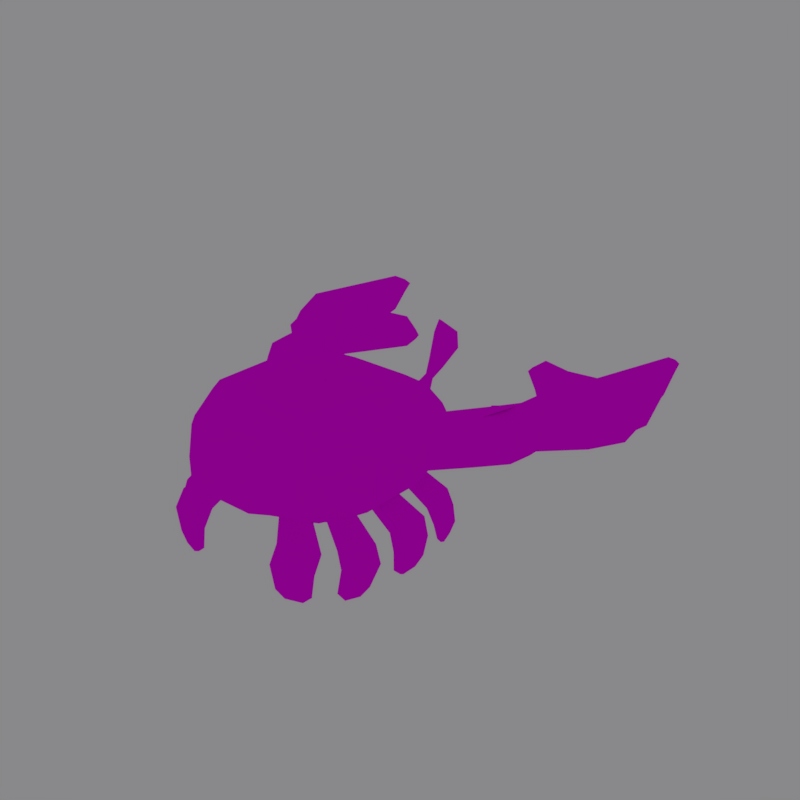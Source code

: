 # Source: crab_model2.blend  (saved by Blender 2.79.0; exported with 4.5.12 LTS)
import bpy
from mathutils import Matrix  # noqa: F401  (used for matrix-valued properties, if any)

bpy.ops.wm.read_factory_settings(use_empty=True)
scene = bpy.context.scene
scene.name = 'Scene'

# ---- collections
col_collection_1 = bpy.data.collections.new('Collection 1'); scene.collection.children.link(col_collection_1)

# ---- images (referenced by path relative to the original .blend; pixels are not part of the script)
import os
ASSET_DIR = os.environ.get("B2B_ASSET_DIR", "")  # directory of the original .blend (textures are referenced by path, not embedded)
HERE = os.path.dirname(os.path.abspath(__file__))  # packed textures are extracted next to this script under _unpacked/

def load_image(name, relpath, width, height, colorspace="sRGB"):
    """Load a texture the original file referenced (path relative to the .blend, or extracted next to this script)."""
    p = next((c for c in (os.path.join(HERE, relpath), os.path.join(ASSET_DIR, relpath)) if relpath and os.path.exists(c)), "")
    if p:
        img = bpy.data.images.load(p, check_existing=True)
        img.name = name
    else:  # same state as the original file: an image datablock whose file is absent (Cycles renders it pink)
        img = bpy.data.images.new(name, width, height)
        img.source = "FILE"
        img.filepath = "//" + (relpath or name)
    img.colorspace_settings.name = colorspace
    return img
img_cr = load_image('CR', '', 2048, 2048, 'sRGB')
img_s = load_image('S', 'S.png', 1024, 1024, 'sRGB')

# ---- materials (node trees are filled in below, after node groups)
mat_material = bpy.data.materials.new('Material')
mat_material.alpha_threshold = 0.0
mat_material.diffuse_color = (0.8, 0.1838, 0.07429, 1.0)
mat_material.roughness = 0.5
mat_material.line_color = (0.0, 0.0, 0.0, 1.0)
mat_material_001 = bpy.data.materials.new('Material.001')
mat_material_001.alpha_threshold = 0.0
mat_material_001.roughness = 0.5
mat_material_002 = bpy.data.materials.new('Material.002')
mat_material_002.alpha_threshold = 0.0
mat_material_002.roughness = 0.5
mat_crab = bpy.data.materials.new('crab')
mat_crab.alpha_threshold = 0.0
mat_crab.roughness = 0.5
mat_material_005 = bpy.data.materials.new('Material.005')
mat_material_005.alpha_threshold = 0.0
mat_material_005.roughness = 0.5

# ---- material node trees
mat_material.use_nodes = True; mat_material.node_tree.nodes.clear()
_N = mat_material.node_tree.nodes; _L = mat_material.node_tree.links
n0 = _N.new('ShaderNodeOutputMaterial'); n0.name = 'Material Output'; n0.location = (300, 300)
n1 = _N.new('ShaderNodeBsdfDiffuse'); n1.name = 'Diffuse BSDF'; n1.location = (10, 300)
n1.inputs[0].default_value = (0.8, 0.1838, 0.07429, 1.0)
_L.new(n1.outputs[0], n0.inputs[0])
n0.is_active_output = True
mat_material_001.use_nodes = True; mat_material_001.node_tree.nodes.clear()
_N = mat_material_001.node_tree.nodes; _L = mat_material_001.node_tree.links
n0 = _N.new('ShaderNodeOutputMaterial'); n0.name = 'Material Output'; n0.location = (300, 300)
n1 = _N.new('ShaderNodeBsdfDiffuse'); n1.name = 'Diffuse BSDF'; n1.location = (10, 300)
n1.inputs[0].default_value = (0.07324, 0.07324, 0.07324, 1.0)
_L.new(n1.outputs[0], n0.inputs[0])
n0.is_active_output = True
mat_material_002.use_nodes = True; mat_material_002.node_tree.nodes.clear()
_N = mat_material_002.node_tree.nodes; _L = mat_material_002.node_tree.links
n0 = _N.new('ShaderNodeOutputMaterial'); n0.name = 'Material Output'; n0.location = (300, 300)
n1 = _N.new('ShaderNodeBsdfDiffuse'); n1.name = 'Diffuse BSDF'; n1.location = (10, 300)
n1.inputs[0].default_value = (0.8, 0.6779, 0.38, 1.0)
_L.new(n1.outputs[0], n0.inputs[0])
n0.is_active_output = True
mat_crab.use_nodes = True; mat_crab.node_tree.nodes.clear()
_N = mat_crab.node_tree.nodes; _L = mat_crab.node_tree.links
n0 = _N.new('ShaderNodeOutputMaterial'); n0.name = 'Material Output'; n0.location = (300, 300)
n1 = _N.new('ShaderNodeTexImage'); n1.name = 'Image Texture'; n1.location = (-2789, 2502)
n1.width = 140
n2 = _N.new('ShaderNodeBsdfDiffuse'); n2.name = 'Diffuse BSDF'; n2.location = (40, 321)
n3 = _N.new('ShaderNodeTexImage'); n3.name = 'Image Texture.001'; n3.location = (-121, 509)
n3.width = 140
n3.image = img_cr
_L.new(n2.outputs[0], n0.inputs[0])
n0.is_active_output = True
mat_material_005.use_nodes = True; mat_material_005.node_tree.nodes.clear()
_N = mat_material_005.node_tree.nodes; _L = mat_material_005.node_tree.links
n0 = _N.new('ShaderNodeOutputMaterial'); n0.name = 'Material Output'; n0.location = (300, 300)
n1 = _N.new('ShaderNodeBsdfDiffuse'); n1.name = 'Diffuse BSDF'; n1.location = (57, 428)
n2 = _N.new('ShaderNodeTexImage'); n2.name = 'Image Texture'; n2.location = (-137, 478)
n2.width = 129
n2.image = img_s
_L.new(n1.outputs[0], n0.inputs[0])
_L.new(n2.outputs[0], n1.inputs[0])
n0.is_active_output = True

# ---- world
world_world = bpy.data.worlds.new('World'); scene.world = world_world
world_world.color = (0.2493, 0.2457, 0.2529)
world_world.use_sun_shadow = False
world_world.sun_shadow_jitter_overblur = 0.0
world_world.cycles.sampling_method = 'MANUAL'

# ---- meshes
me_cube = bpy.data.meshes.new('Cube')
me_cube.from_pydata([(-0.3333, 0.3333, 1.133), (0.3333, 0.3333, 1.094), (-0.3333, -0.3333, 1.152), (0.3333, -0.3333, 1.11), (0.3333, 0.3333, -0.8963), (-0.3333, 0.3333, -0.8546), (0.3333, -0.3333, -0.8792), (-0.3333, -0.3333, -0.8342), (1.12, 1.12, -0.3291), (1.12, 1.12, 0.4153), (1.12, -1.12, -0.2868), (1.12, -1.12, 0.4566), (-1.12, -0.9128, -0.1275), (-1.12, -0.9128, 0.6131), (-1.12, 0.9128, -0.2077), (-1.12, 0.9128, 0.5342), (-1.56, -0.4478, 0.4509), (-1.56, -0.4478, -0.09769), (-1.56, 0.4478, 0.4262), (-1.56, 0.4478, -0.1228), (1.343, 0.4478, 0.4195), (1.343, 0.4478, -0.3265), (1.343, -0.4478, 0.4348), (1.343, -0.4478, -0.3108), (0.4478, 1.343, -0.3054), (0.4478, 1.343, 0.44), (-0.4478, 1.343, -0.2582), (-0.4478, 1.343, 0.4863), (0.4478, -1.343, 0.5027), (0.4478, -1.343, -0.2414), (-0.4478, -1.343, 0.567), (-0.4478, -1.343, -0.176), (0.6509, 0.6412, 1.073), (1.155, 0.8421, 0.7416), (0.8367, 0.8319, 1.0), (1.135, 0.8222, 0.791), (0.6509, -0.6412, 1.101), (1.155, -0.8421, 0.772), (0.8367, -0.8319, 1.034), (1.135, -0.8222, 0.821), (-0.6436, -0.6436, 1.187), (-1.084, -0.8834, 0.7953), (-0.8331, -0.6788, 1.146), (-0.9944, -0.8102, 1.003), (-0.6436, 0.6436, 1.146), (-1.084, 0.8834, 0.7198), (-0.8331, 0.6788, 1.092), (-0.9944, 0.8102, 0.9354), (0.7425, 0.3647, 1.072), (1.225, 0.6305, 0.7434), (0.9843, 0.3867, 1.002), (1.2, 0.6258, 0.7925), (1.225, -0.6305, 0.7656), (0.7425, -0.3647, 1.088), (1.2, -0.6258, 0.8148), (0.9843, -0.3867, 1.017), (-0.7362, -0.3642, 1.182), (-1.517, -0.4333, 0.5867), (-0.9811, -0.3864, 1.143), (-1.187, -0.4117, 1.001), (-1.517, 0.4333, 0.5632), (-0.7362, 0.3642, 1.159), (-1.187, 0.4117, 0.9719), (-0.9811, 0.3864, 1.117), (0.4333, 1.3, 0.6304), (0.3642, 0.7362, 1.083), (0.4117, 1.187, 0.8521), (0.3864, 0.9811, 1.018), (-0.3642, 0.7362, 1.123), (-0.4333, 1.3, 0.6752), (-0.3864, 0.9811, 1.059), (-0.4117, 1.187, 0.8952), (0.3642, -0.7362, 1.118), (0.4333, -1.3, 0.691), (0.3864, -0.9811, 1.064), (0.4117, -1.187, 0.9077), (-0.4333, -1.3, 0.7527), (-0.3642, -0.7362, 1.167), (-0.4117, -1.187, 0.9654), (-0.3864, -0.9811, 1.117), (0.6344, 0.6242, -0.9245), (1.088, 1.088, -0.494), (0.7965, 0.9011, -0.8262), (0.8646, 0.9706, -0.7611), (1.088, -1.088, -0.4521), (0.6344, -0.6242, -0.8955), (0.8646, -0.9706, -0.72), (0.7965, -0.9011, -0.7869), (-1.088, -0.8867, -0.2972), (-0.6267, -0.6267, -0.8081), (-0.8386, -0.9767, -0.5873), (-0.767, -0.8842, -0.6885), (-0.6267, 0.6267, -0.8492), (-1.088, 0.8867, -0.3748), (-0.767, 0.8842, -0.748), (-0.8386, 0.9767, -0.6539), (1.305, 0.4349, -0.4929), (0.721, 0.363, -0.9197), (1.188, 0.4124, -0.716), (0.9741, 0.3861, -0.8725), (0.721, -0.363, -0.9033), (1.305, -0.4349, -0.4773), (0.9741, -0.3861, -0.8566), (1.188, -0.4124, -0.7004), (-1.521, -0.4349, -0.2242), (-0.7143, -0.3625, -0.8065), (-1.11, -0.4718, -0.5877), (-1.004, -0.4587, -0.6783), (-0.7143, 0.3625, -0.8309), (-1.521, 0.4349, -0.2484), (-1.004, 0.4587, -0.711), (-1.11, 0.4718, -0.622), (0.3625, 0.7143, -0.9091), (0.4349, 1.305, -0.472), (0.4707, 1.009, -0.8123), (0.4816, 1.098, -0.747), (-0.4349, 1.305, -0.4256), (-0.3625, 0.7143, -0.8661), (-0.2064, 1.125, -0.7089), (-0.1992, 1.032, -0.7782), (0.4349, -1.305, -0.4092), (0.3625, -0.7143, -0.873), (0.4816, -1.098, -0.6943), (0.4707, -1.009, -0.7635), (-0.3625, -0.7143, -0.8222), (-0.4349, -1.305, -0.3457), (-0.1992, -1.032, -0.7177), (-0.2064, -1.125, -0.6432), (0.9951, -0.9938, -0.6776), (0.829, -0.8239, -0.8399), (0.829, 0.8239, -0.8755), (0.9951, 0.9938, -0.7177), (0.1992, 1.032, -0.8006), (0.2064, 1.125, -0.7318), (0.2064, -1.125, -0.6731), (0.1992, -1.032, -0.7464), (-0.5079, 1.119, -0.6811), (-0.4966, 1.0, -0.7689), (-0.4966, -1.0, -0.7058), (-0.5079, -1.119, -0.6107), (0.3858, 0.9708, -0.8565), (0.4123, 1.187, -0.6965), (0.4123, -1.187, -0.6385), (0.3858, -0.9708, -0.8082), (-0.8913, 0.7977, -0.732), (-0.3858, 0.9708, -0.8126), (-0.4123, 1.187, -0.6514), (-0.9745, 0.881, -0.6459), (-0.9745, -0.881, -0.584), (-0.4123, -1.187, -0.5785), (-0.3858, -0.9708, -0.7529), (-0.8913, -0.7977, -0.6767), (-0.8252, 0.8252, -0.7799), (-0.9941, 0.8623, -0.6064), (-0.9941, -0.8623, -0.5364), (-0.8252, -0.8252, -0.7236), (-1.187, 0.4123, -0.5719), (-0.9708, 0.3858, -0.7531), (-1.187, -0.4123, -0.5414), (-0.9708, -0.3858, -0.7258), (0.9997, -1.347, -1.398), (0.9198, -1.251, -1.492), (0.9198, 1.251, -1.544), (0.9997, 1.347, -1.452), (0.5379, 1.401, -1.53), (0.5507, 1.524, -1.439), (0.5507, -1.524, -1.368), (0.5379, -1.401, -1.464), (-0.2559, 1.562, -1.397), (-0.2475, 1.433, -1.493), (-0.2475, -1.433, -1.408), (-0.2559, -1.562, -1.305), (0.2197, 1.433, -1.518), (0.2281, 1.562, -1.422), (0.2281, -1.562, -1.342), (0.2197, -1.433, -1.443), (-0.9131, 1.227, -1.46), (-0.5961, 1.388, -1.485), (-0.6093, 1.553, -1.363), (-0.997, 1.356, -1.33), (-0.997, -1.356, -1.235), (-0.6093, -1.553, -1.263), (-0.5961, -1.388, -1.395), (-0.9131, -1.227, -1.374), (-1.181, 1.057, -1.429), (-1.278, 1.167, -1.311), (-1.278, -1.167, -1.223), (-1.181, -1.057, -1.351), (-1.437, 0.625, -1.278), (-1.312, 0.6076, -1.401), (-1.437, -0.625, -1.23), (-1.312, -0.6076, -1.354), (1.117, -1.295, -1.916), (1.045, -1.222, -1.987), (1.045, 1.222, -2.036), (1.117, 1.295, -1.966), (0.6984, 1.336, -2.023), (0.71, 1.43, -1.953), (0.71, -1.43, -1.889), (0.6984, -1.336, -1.963), (-0.1945, 1.482, -1.907), (-0.1869, 1.383, -1.981), (-0.1869, -1.383, -1.9), (-0.1945, -1.482, -1.821), (0.2365, 1.383, -2.004), (0.2441, 1.482, -1.93), (0.2441, -1.482, -1.854), (0.2365, -1.383, -1.932), (-0.9634, 1.204, -1.939), (-0.6762, 1.327, -1.961), (-0.6881, 1.453, -1.868), (-1.039, 1.302, -1.839), (-1.039, -1.302, -1.746), (-0.6881, -1.453, -1.772), (-0.6762, -1.327, -1.874), (-0.9634, -1.204, -1.854), (-1.186, 1.021, -1.912), (-1.275, 1.109, -1.82), (-1.275, -1.109, -1.737), (-1.186, -1.021, -1.836), (-1.419, 0.6746, -1.793), (-1.306, 0.6606, -1.888), (-1.419, -0.6746, -1.74), (-1.306, -0.6606, -1.837), (0.8901, 1.178, -1.188), (0.9713, 1.269, -1.102), (0.5021, 1.32, -1.173), (0.5151, 1.436, -1.087), (-0.2419, 1.475, -1.052), (-0.2333, 1.353, -1.143), (0.2417, 1.353, -1.168), (0.2503, 1.475, -1.078), (-0.5861, 1.466, -1.02), (-0.9803, 1.28, -0.9868), (-0.895, 1.159, -1.109), (-0.5727, 1.311, -1.134), (-1.043, 1.046, -1.089), (-1.142, 1.155, -0.9774), (-1.304, 0.6184, -0.946), (-1.177, 0.6012, -1.062), (-1.142, -1.155, -0.8935), (-1.043, -1.045, -1.015), (-1.304, -0.6184, -0.8991), (-1.177, -0.6012, -1.017), (-0.9797, -1.278, -0.8945), (-0.5857, -1.464, -0.9234), (-0.5723, -1.309, -1.048), (-0.8944, -1.157, -1.026), (0.2655, -1.475, -1.004), (0.2569, -1.353, -1.1), (-0.2267, -1.475, -0.9671), (-0.2181, -1.353, -1.065), (0.9723, -1.272, -1.055), (0.891, -1.181, -1.143), (0.5156, -1.439, -1.024), (0.5026, -1.322, -1.115), (0.9915, -1.308, -2.088), (0.9553, -1.271, -2.123), (0.9553, 1.271, -2.176), (0.9915, 1.308, -2.141), (0.7823, 1.329, -2.169), (0.7881, 1.376, -2.134), (0.7881, -1.376, -2.074), (0.7823, -1.329, -2.111), (-0.09804, 1.457, -2.092), (-0.09422, 1.408, -2.129), (-0.09422, -1.408, -2.049), (-0.09804, -1.457, -2.009), (0.1175, 1.408, -2.14), (0.1213, 1.457, -2.104), (0.1213, -1.457, -2.026), (0.1175, -1.408, -2.065), (-0.9158, 1.262, -2.08), (-0.7722, 1.324, -2.091), (-0.7782, 1.387, -2.045), (-0.9538, 1.312, -2.03), (-0.9538, -1.312, -1.939), (-0.7782, -1.387, -1.952), (-0.7722, -1.324, -2.002), (-0.9158, -1.262, -1.993), (-1.255, 0.9435, -2.042), (-1.299, 0.9878, -1.997), (-1.299, -0.9878, -1.922), (-1.255, -0.9435, -1.972), (-1.371, 0.7704, -1.983), (-1.314, 0.7635, -2.031), (-1.371, -0.7704, -1.924), (-1.314, -0.7635, -1.972), (0.9954, -0.9941, 0.867), (1.188, -0.4118, 0.8483), (1.3, -0.4333, 0.6253), (1.084, -1.084, 0.645), (1.188, 0.4118, 0.8335), (0.9954, 0.994, 0.8289), (1.084, 1.084, 0.6047), (1.3, 0.4333, 0.6103), (1.232, -0.7937, 0.9516), (1.271, -0.6758, 0.9481), (1.286, -0.6787, 0.9186), (1.244, -0.8056, 0.9223), (1.271, 0.6758, 0.9249), (1.232, 0.7937, 0.9241), (1.244, 0.8056, 0.8944), (1.286, 0.6787, 0.8955), (1.31, -0.8684, 1.199), (1.373, -0.6442, 1.193), (1.397, -0.6496, 1.145), (1.329, -0.8911, 1.151), (1.373, 0.6442, 1.172), (1.31, 0.8684, 1.17), (1.329, 0.8911, 1.122), (1.397, 0.6496, 1.124), (1.556, -0.8682, 1.814), (1.649, -0.5736, 1.854), (1.698, -0.5807, 1.801), (1.598, -0.8981, 1.758), (1.649, 0.5736, 1.838), (1.556, 0.8682, 1.79), (1.598, 0.8981, 1.733), (1.698, 0.5807, 1.786), (1.682, 0.5309, 1.479), (1.625, 0.5214, 1.564), (1.498, 0.9143, 1.53), (1.546, 0.9541, 1.443), (1.546, -0.9541, 1.47), (1.498, -0.9143, 1.557), (1.625, -0.5214, 1.578), (1.682, -0.5309, 1.494), (1.581, 1.442, -0.3508), (1.581, 1.442, 0.3944), (1.581, -1.442, -0.3072), (1.581, -1.442, 0.4366), (0.9082, 1.729, -0.3341), (0.9082, 1.729, 0.4121), (0.9082, -1.729, 0.4794), (0.9082, -1.729, -0.2652), (2.256, 1.701, -0.3685), (2.256, 1.701, 0.3776), (2.256, -1.701, -0.3358), (2.256, -1.701, 0.4088), (1.584, 2.04, -0.36), (1.584, 2.04, 0.3872), (1.584, -2.04, 0.4441), (1.584, -2.04, -0.3013), (1.914, -1.662, -0.3212), (1.242, -1.992, -0.2822), (1.242, -1.992, 0.4627), (1.914, -1.662, 0.423), (1.246, 1.996, 0.3964), (1.246, 1.996, -0.3504), (1.919, 1.664, -0.3622), (1.919, 1.664, 0.3835), (2.389, 1.701, -0.3702), (2.389, 1.701, 0.376), (2.389, -1.701, -0.3411), (2.389, -1.701, 0.4038), (1.716, 2.04, -0.3629), (1.716, 2.04, 0.3845), (1.716, -2.04, 0.4371), (1.716, -2.04, -0.3084), (4.341, 2.386, -0.5237), (4.341, 2.386, 0.3715), (4.341, -2.386, -0.5237), (4.341, -2.386, 0.3715), (2.807, 2.655, -0.5248), (2.807, 2.655, 0.5248), (2.807, -2.655, 0.5458), (2.807, -2.655, -0.5014), (3.069, 2.043, -0.4486), (3.069, 2.043, 0.4486), (2.262, 2.45, -0.4486), (2.262, 2.45, 0.4501), (2.262, -2.45, 0.4899), (3.069, -2.043, 0.46), (2.262, -2.45, -0.4063), (3.069, -2.043, -0.4356), (3.183, 1.194, -0.3735), (3.183, 1.194, 0.3735), (3.183, -1.194, -0.3667), (3.183, -1.194, 0.3793), (3.005, 1.648, 0.4486), (3.005, -1.648, 0.4598), (3.005, -1.648, -0.4358), (3.005, 1.648, -0.4486), (1.12, 1.12, -0.08096), (1.12, 1.12, 0.1672), (1.12, -1.12, -0.03896), (1.12, -1.12, 0.2088), (-1.12, -0.9128, 0.1194), (-1.12, -0.9128, 0.3662), (-1.12, 0.9128, 0.03961), (-1.12, 0.9128, 0.2869), (-1.56, -0.4478, 0.268), (-1.56, -0.4478, 0.08517), (-1.56, 0.4478, 0.2432), (-1.56, 0.4478, 0.06024), (1.343, 0.4478, 0.1709), (1.343, 0.4478, -0.07781), (1.343, -0.4478, 0.1863), (1.343, -0.4478, -0.06224), (0.4478, 1.343, -0.05695), (0.4478, 1.343, 0.1915), (-0.4478, 1.343, -0.01002), (-0.4478, 1.343, 0.2381), (0.4478, -1.343, 0.2547), (0.4478, -1.343, 0.006662), (-0.4478, -1.343, 0.3193), (-0.4478, -1.343, 0.07168), (1.581, 1.442, -0.1024), (1.581, 1.442, 0.146), (1.581, -1.442, -0.05929), (1.581, -1.442, 0.1887), (0.9082, 1.787, -0.08535), (0.9082, 1.787, 0.1634), (0.9082, -1.796, 0.2312), (0.9082, -1.796, -0.01697), (2.256, 1.701, -0.1198), (2.256, 1.701, 0.1289), (2.256, -1.701, -0.08763), (2.256, -1.701, 0.1606), (1.584, 2.109, -0.1109), (1.584, 2.109, 0.1382), (1.584, -2.118, 0.1956), (1.584, -2.118, -0.05284), (1.914, -1.662, 0.1749), (1.914, -1.662, -0.07313), (1.242, -2.068, -0.03393), (1.242, -2.068, 0.2144), (1.919, 1.664, -0.1136), (1.919, 1.664, 0.135), (1.246, 2.063, 0.1475), (1.246, 2.063, -0.1015), (2.389, 1.701, -0.1215), (2.389, 1.701, 0.1273), (2.389, -1.701, -0.09279), (2.389, -1.701, 0.1555), (1.716, 2.04, -0.1138), (1.716, 2.04, 0.1353), (1.716, -2.04, 0.1886), (1.716, -2.04, -0.05987), (4.574, 2.386, -0.1746), (4.574, 2.386, 0.1746), (4.574, -2.386, -0.1746), (4.574, -2.386, 0.1746), (2.807, 2.776, -0.1749), (2.807, 2.776, 0.1749), (2.807, -2.788, 0.1967), (2.807, -2.788, -0.1523), (2.262, 2.562, 0.1505), (2.262, 2.562, -0.1491), (3.069, 2.043, -0.1495), (3.069, 2.043, 0.1495), (3.069, -2.043, 0.1615), (3.069, -2.043, -0.137), (2.262, -2.573, -0.1076), (2.262, -2.573, 0.1912), (3.183, 1.031, -0.1245), (3.183, 1.031, 0.1245), (3.183, -0.9949, -0.118), (3.183, -0.9949, 0.1306), (3.005, 1.648, -0.1495), (3.005, 1.648, 0.1495), (3.005, -1.648, 0.1613), (3.005, -1.648, -0.1372), (1.12, 1.12, 0.04311), (1.12, -1.12, 0.08493), (-1.12, -0.9128, 0.2428), (-1.12, 0.9128, 0.1632), (-1.56, -0.4478, 0.1766), (-1.56, 0.4478, 0.1517), (1.343, 0.4478, 0.04653), (1.343, -0.4478, 0.06202), (0.4478, 1.343, 0.06729), (-0.4478, 1.343, 0.1141), (0.4478, -1.343, 0.1307), (-0.4478, -1.343, 0.1955), (1.581, 1.442, 0.02183), (1.581, -1.442, 0.06468), (0.9082, 1.787, 0.03902), (0.9082, -1.796, 0.1071), (2.256, 1.701, 0.004544), (2.256, -1.701, 0.03648), (1.584, 2.109, 0.01363), (1.584, -2.118, 0.07138), (1.914, -1.662, 0.05091), (1.242, -2.068, 0.09022), (1.919, 1.664, 0.01068), (1.246, 2.063, 0.02299), (2.389, 1.701, 0.002899), (2.389, -1.701, 0.03135), (1.716, 2.04, 0.01078), (1.716, -2.04, 0.06439), (4.711, 2.386, -2.384e-07), (4.711, -2.386, -2.384e-07), (2.807, 2.897, -1.788e-07), (2.807, -2.92, 0.02221), (2.262, 2.673, 0.0007316), (3.069, 2.043, -2.384e-07), (3.069, -2.043, 0.01223), (2.262, -2.696, 0.04178), (3.183, 0.9714, 2.384e-07), (3.183, -0.9225, 0.006294), (3.005, 1.648, 2.384e-07), (3.005, -1.648, 0.01202), (0.8941, -1.195, -0.2715), (0.6699, -1.27, -0.2564), (0.8941, -1.195, 0.4721), (0.6699, -1.27, 0.4875), (0.8941, 1.195, 0.4236), (0.6699, 1.27, 0.4319), (0.8941, 1.195, -0.3211), (0.6699, 1.27, -0.3133), (0.8652, 1.157, 0.6133), (0.6482, 1.229, 0.6219), (0.6044, 1.124, 0.8444), (0.799, 1.059, 0.8367), (0.5351, 0.9318, 1.012), (0.6852, 0.8821, 1.006), (0.4589, 0.7048, 1.08), (0.5544, 0.6731, 1.077), (0.5544, -0.6731, 1.107), (0.4589, -0.7048, 1.112), (0.5351, -0.9318, 1.054), (0.6852, -0.8821, 1.044), (0.6044, -1.124, 0.8942), (0.799, -1.059, 0.8807), (0.6482, -1.229, 0.6758), (0.8652, -1.157, 0.6605), (0.4685, 0.3437, 1.086), (0.6049, 0.3541, 1.079), (0.6049, -0.3541, 1.095), (0.4685, -0.3437, 1.102), (0.5429, 0.6545, -0.9193), (0.4523, 0.6846, -0.9142), (0.5322, 0.9223, -0.8628), (0.6799, 0.8733, -0.8691), (0.6048, 1.123, -0.7035), (0.799, 1.059, -0.7106), (0.6506, 1.233, -0.4793), (0.8684, 1.161, -0.4866), (0.8684, -1.161, -0.4377), (0.6506, -1.233, -0.4234), (0.6048, -1.123, -0.6514), (0.799, -1.059, -0.6645), (0.5322, -0.9223, -0.8187), (0.6799, -0.8733, -0.8292), (0.4523, -0.6846, -0.8804), (0.5429, -0.6545, -0.8879), (0.5906, 0.353, -0.9118), (0.4613, 0.3431, -0.904), (0.4613, -0.3431, -0.8871), (0.5906, -0.353, -0.8952), (0.5782, 0.9733, -0.8169), (0.6868, 0.9374, -0.8215), (0.6081, 1.056, -0.7517), (0.7357, 1.013, -0.7564), (0.6081, -1.056, -0.7028), (0.7357, -1.013, -0.7113), (0.5782, -0.9733, -0.7712), (0.6868, -0.9374, -0.779), (0.664, 1.351, -1.534), (0.7913, 1.301, -1.539), (0.699, 1.466, -1.443), (0.8486, 1.407, -1.448), (0.699, -1.466, -1.378), (0.8486, -1.407, -1.388), (0.664, -1.351, -1.473), (0.7913, -1.301, -1.482), (0.8127, 1.298, -2.027), (0.9281, 1.26, -2.031), (0.8444, 1.386, -1.957), (0.9801, 1.341, -1.961), (0.8444, -1.386, -1.898), (0.9801, -1.341, -1.907), (0.8127, -1.298, -1.971), (0.9281, -1.26, -1.979), (0.8178, 1.325, -1.097), (0.6658, 1.381, -1.092), (0.6302, 1.273, -1.178), (0.7596, 1.226, -1.183), (0.7603, -1.229, -1.134), (0.6309, -1.276, -1.124), (0.6664, -1.384, -1.035), (0.8186, -1.328, -1.045), (0.8394, 1.31, -2.171), (0.8971, 1.29, -2.173), (0.8552, 1.353, -2.136), (0.9231, 1.331, -2.139), (0.8552, -1.353, -2.079), (0.9231, -1.331, -2.083), (0.8394, -1.31, -2.115), (0.8971, -1.29, -2.119), (1.354, -1.539, -0.2931), (1.13, -1.635, -0.2791), (1.354, -1.539, 0.5823), (1.13, -1.635, 0.5966), (1.354, 1.539, 0.5317), (1.13, 1.634, 0.5376), (1.354, 1.539, -0.3452), (1.13, 1.634, -0.3396), (2.03, -1.815, -0.3242), (1.806, -1.928, -0.3127), (2.03, -1.815, 0.552), (1.806, -1.928, 0.5637), (2.03, 1.815, 0.5121), (1.806, 1.928, 0.5153), (2.03, 1.815, -0.3656), (1.806, 1.928, -0.3628), (1.464, -1.534, 0.5809), (1.688, -1.773, 0.5677), (1.688, -1.773, -0.3081), (1.464, -1.883, -0.2951), (1.692, 1.776, 0.5191), (1.468, 1.886, 0.5234), (1.468, 1.886, -0.3543), (1.692, 1.776, -0.3582), (2.163, -1.815, -0.3301), (1.939, -1.928, -0.3192), (2.163, -1.815, 0.5282), (1.939, -1.928, 0.5393), (2.163, 1.815, 0.4921), (1.939, 1.928, 0.4949), (2.163, 1.815, -0.3678), (1.939, 1.928, -0.3653), (3.825, -2.476, -0.5162), (3.313, -2.566, -0.5088), (3.825, -2.476, 0.4302), (3.313, -2.566, 0.4883), (3.825, 2.476, 0.4231), (3.313, 2.566, 0.4742), (3.825, 2.476, -0.5241), (3.313, 2.566, -0.5245), (2.798, 2.18, 0.5623), (2.528, 2.316, 0.5628), (2.528, 2.316, -0.4486), (2.798, 2.18, -0.4486), (2.798, -2.18, -0.4257), (2.528, -2.316, -0.416), (2.528, -2.316, 0.5932), (2.798, -2.18, 0.5833), (3.979, 2.517, 0.1747), (3.39, 2.647, 0.1748), (3.979, 2.517, -0.1747), (3.39, 2.647, -0.1748), (3.979, -2.521, -0.1671), (3.39, -2.655, -0.1597), (3.979, -2.521, 0.182), (3.39, -2.655, 0.1894), (4.07, -2.565, 0.007471), (3.435, -2.744, 0.01487), (4.07, 2.558, -2.184e-07), (3.435, 2.728, -1.985e-07)], [], [(88, 12, 17, 104), (69, 27, 15, 45), (531, 3, 72, 521), (2, 56, 40, 77), (528, 1, 3, 531), (96, 21, 23, 101), (30, 76, 41, 13), (64, 25, 27, 69), (518, 65, 1, 528), (0, 61, 56, 2), (18, 60, 45, 15), (16, 57, 60, 18), (109, 19, 14, 93), (24, 113, 116, 26), (104, 17, 19, 109), (4, 6, 7, 5), (511, 538, 113, 24), (120, 29, 31, 125), (20, 295, 290, 22), (1, 0, 2, 3), (507, 526, 73, 28), (3, 2, 77, 72), (101, 23, 10, 84), (112, 4, 5, 117), (22, 290, 291, 11), (13, 41, 57, 16), (28, 73, 76, 30), (541, 505, 29, 120), (6, 121, 124, 7), (404, 28, 30, 406), (125, 31, 12, 88), (511, 24, 332, 599), (65, 68, 0, 1), (400, 24, 26, 402), (9, 294, 295, 20), (405, 29, 335, 415), (549, 550, 6, 4), (396, 20, 22, 398), (533, 549, 4, 112), (385, 9, 20, 396), (5, 7, 105, 108), (392, 16, 18, 394), (117, 5, 108, 92), (389, 13, 16, 392), (68, 44, 61, 0), (402, 26, 14, 390), (26, 116, 93, 14), (394, 18, 15, 391), (7, 124, 89, 105), (406, 30, 13, 389), (550, 546, 121, 6), (398, 22, 11, 387), (53, 36, 38, 55), (55, 38, 288, 289), (33, 35, 301, 302), (69, 45, 47, 71), (71, 47, 46, 70), (70, 46, 44, 68), (77, 40, 42, 79), (79, 42, 43, 78), (78, 43, 41, 76), (61, 44, 46, 63), (63, 46, 47, 62), (62, 47, 45, 60), (32, 48, 50, 34), (34, 50, 292, 293), (49, 33, 302, 303), (48, 53, 55, 50), (50, 55, 289, 292), (292, 289, 290, 295), (40, 56, 58, 42), (42, 58, 59, 43), (43, 59, 57, 41), (56, 61, 63, 58), (58, 63, 62, 59), (59, 62, 60, 57), (513, 64, 66, 514), (514, 66, 67, 516), (516, 67, 65, 518), (64, 69, 71, 66), (66, 71, 70, 67), (67, 70, 68, 65), (521, 72, 74, 522), (522, 74, 75, 524), (524, 75, 73, 526), (72, 77, 79, 74), (74, 79, 78, 75), (75, 78, 76, 73), (513, 509, 25, 64), (101, 84, 128, 103), (103, 128, 129, 102), (102, 129, 85, 100), (117, 92, 152, 145), (238, 237, 185, 188), (146, 153, 93, 116), (125, 88, 154, 149), (251, 249, 175, 170), (150, 155, 89, 124), (109, 93, 153, 156), (245, 244, 180, 181), (157, 152, 92, 108), (81, 96, 98, 131), (131, 98, 99, 130), (130, 99, 97, 80), (96, 101, 103, 98), (98, 103, 102, 99), (99, 102, 100, 97), (88, 104, 158, 154), (241, 240, 186, 187), (155, 159, 105, 89), (104, 109, 156, 158), (158, 156, 157, 159), (159, 157, 108, 105), (533, 112, 140, 534), (248, 250, 171, 174), (536, 141, 113, 538), (112, 117, 145, 140), (233, 232, 178, 179), (141, 146, 116, 113), (541, 120, 142, 542), (237, 236, 184, 185), (544, 143, 121, 546), (120, 125, 149, 142), (249, 248, 174, 175), (143, 150, 124, 121), (81, 8, 21, 96), (86, 87, 129, 128), (82, 83, 131, 130), (553, 82, 130, 535), (115, 114, 140, 141), (554, 115, 141, 536), (557, 86, 128, 543), (123, 122, 142, 143), (558, 123, 143, 544), (118, 119, 145, 146), (126, 127, 149, 150), (132, 133, 141, 140), (119, 132, 140, 145), (133, 118, 146, 141), (134, 135, 143, 142), (127, 134, 142, 149), (135, 126, 150, 143), (94, 137, 145, 152), (137, 136, 146, 145), (95, 94, 152, 153), (136, 95, 153, 146), (90, 139, 149, 154), (139, 138, 150, 149), (91, 90, 154, 155), (138, 91, 155, 150), (144, 147, 153, 152), (148, 151, 155, 154), (147, 111, 156, 153), (111, 110, 157, 156), (110, 144, 152, 157), (106, 148, 154, 158), (107, 106, 158, 159), (151, 107, 159, 155), (189, 188, 220, 221), (161, 160, 192, 193), (175, 174, 206, 207), (188, 185, 217, 220), (168, 173, 205, 200), (187, 186, 218, 219), (172, 169, 201, 204), (185, 184, 216, 217), (246, 245, 181, 182), (239, 238, 188, 189), (244, 247, 183, 180), (236, 239, 189, 184), (247, 246, 182, 183), (240, 242, 190, 186), (253, 252, 160, 161), (242, 243, 191, 190), (225, 224, 162, 163), (243, 241, 187, 191), (578, 226, 164, 560), (229, 228, 168, 169), (226, 227, 165, 164), (250, 251, 170, 171), (576, 225, 163, 563), (231, 230, 172, 173), (582, 254, 166, 564), (235, 234, 176, 177), (230, 229, 169, 172), (254, 255, 167, 166), (232, 235, 177, 178), (228, 231, 173, 168), (580, 253, 161, 567), (234, 233, 179, 176), (218, 222, 286, 282), (568, 196, 260, 584), (202, 207, 271, 266), (216, 221, 285, 280), (195, 194, 258, 259), (206, 203, 267, 270), (221, 220, 284, 285), (193, 192, 256, 257), (174, 171, 203, 206), (163, 162, 194, 195), (184, 189, 221, 216), (170, 175, 207, 202), (560, 164, 196, 568), (186, 190, 222, 218), (177, 176, 208, 209), (164, 165, 197, 196), (190, 191, 223, 222), (178, 177, 209, 210), (563, 163, 195, 571), (191, 187, 219, 223), (176, 179, 211, 208), (564, 166, 198, 572), (179, 178, 210, 211), (166, 167, 199, 198), (181, 180, 212, 213), (567, 161, 193, 575), (182, 181, 213, 214), (169, 168, 200, 201), (180, 183, 215, 212), (171, 170, 202, 203), (183, 182, 214, 215), (173, 172, 204, 205), (555, 83, 225, 576), (114, 115, 227, 226), (552, 114, 226, 578), (83, 82, 224, 225), (118, 133, 231, 228), (132, 119, 229, 230), (133, 132, 230, 231), (119, 118, 228, 229), (94, 95, 233, 234), (136, 137, 235, 232), (137, 94, 234, 235), (95, 136, 232, 233), (144, 110, 239, 236), (110, 111, 238, 239), (147, 144, 236, 237), (111, 147, 237, 238), (107, 151, 241, 243), (106, 107, 243, 242), (148, 106, 242, 240), (151, 148, 240, 241), (91, 138, 246, 247), (90, 91, 247, 244), (138, 139, 245, 246), (139, 90, 244, 245), (127, 126, 251, 250), (135, 134, 248, 249), (134, 127, 250, 248), (126, 135, 249, 251), (559, 87, 253, 580), (122, 123, 255, 254), (556, 122, 254, 582), (87, 86, 252, 253), (273, 272, 275, 274), (277, 276, 279, 278), (284, 281, 280, 285), (282, 286, 287, 283), (584, 260, 261, 586), (268, 265, 264, 269), (588, 262, 263, 590), (270, 267, 266, 271), (209, 208, 272, 273), (196, 197, 261, 260), (222, 223, 287, 286), (210, 209, 273, 274), (571, 195, 259, 587), (223, 219, 283, 287), (208, 211, 275, 272), (572, 198, 262, 588), (211, 210, 274, 275), (198, 199, 263, 262), (213, 212, 276, 277), (575, 193, 257, 591), (214, 213, 277, 278), (201, 200, 264, 265), (212, 215, 279, 276), (203, 202, 266, 267), (215, 214, 278, 279), (205, 204, 268, 269), (217, 216, 280, 281), (204, 201, 265, 268), (219, 218, 282, 283), (200, 205, 269, 264), (220, 217, 281, 284), (207, 206, 270, 271), (39, 54, 289, 288), (54, 52, 290, 289), (37, 39, 288, 291), (52, 37, 291, 290), (51, 35, 293, 292), (35, 33, 294, 293), (49, 51, 292, 295), (33, 49, 295, 294), (297, 296, 304, 305), (296, 299, 307, 304), (37, 52, 298, 299), (52, 54, 297, 298), (51, 49, 303, 300), (35, 51, 300, 301), (39, 37, 299, 296), (54, 39, 296, 297), (322, 321, 316, 317), (321, 320, 319, 316), (303, 302, 310, 311), (302, 301, 309, 310), (299, 298, 306, 307), (298, 297, 305, 306), (300, 303, 311, 308), (301, 300, 308, 309), (313, 312, 315, 314), (317, 316, 319, 318), (325, 324, 315, 312), (326, 325, 312, 313), (320, 323, 318, 319), (323, 322, 317, 318), (324, 327, 314, 315), (327, 326, 313, 314), (310, 309, 322, 323), (311, 310, 323, 320), (308, 311, 320, 321), (309, 308, 321, 322), (306, 305, 326, 327), (307, 306, 327, 324), (305, 304, 325, 326), (304, 307, 324, 325), (430, 348, 341, 421), (610, 344, 338, 600), (401, 25, 333, 413), (507, 28, 334, 595), (384, 8, 328, 408), (508, 9, 329, 596), (504, 10, 330, 592), (387, 11, 331, 411), (600, 338, 354, 616), (604, 337, 353, 620), (428, 350, 336, 416), (614, 349, 340, 607), (608, 346, 342, 603), (426, 345, 343, 423), (424, 347, 339, 419), (612, 351, 337, 604), (411, 331, 347, 424), (415, 335, 345, 426), (595, 334, 346, 608), (592, 330, 344, 610), (596, 329, 351, 612), (599, 332, 349, 614), (408, 328, 350, 428), (413, 333, 348, 430), (634, 370, 364, 631), (450, 368, 360, 440), (421, 341, 357, 437), (416, 336, 352, 432), (607, 340, 356, 623), (603, 342, 358, 619), (423, 343, 359, 439), (419, 339, 355, 435), (647, 627, 366, 446), (643, 631, 364, 444), (638, 372, 366, 627), (454, 374, 367, 447), (452, 373, 363, 443), (632, 369, 361, 628), (636, 375, 362, 624), (448, 371, 365, 445), (437, 357, 371, 448), (620, 353, 369, 632), (451, 369, 380, 461), (623, 356, 370, 634), (616, 354, 375, 636), (432, 352, 376, 456), (439, 359, 374, 454), (619, 358, 372, 638), (456, 376, 383, 460), (459, 379, 381, 462), (355, 373, 381, 379), (453, 375, 382, 463), (435, 355, 379, 459), (354, 378, 382, 375), (353, 377, 380, 369), (368, 383, 352), (376, 352, 383), (354, 434, 458, 378), (489, 435, 459, 501), (373, 452, 462, 381), (498, 453, 463, 503), (378, 458, 463, 382), (501, 459, 462, 503), (377, 457, 461, 380), (500, 456, 460, 502), (358, 438, 455, 372), (491, 439, 454, 499), (353, 433, 457, 377), (488, 432, 456, 500), (368, 450, 460, 383), (497, 451, 461, 502), (356, 436, 449, 370), (490, 437, 448, 496), (370, 449, 444, 364), (496, 448, 445, 494), (375, 453, 442, 362), (498, 452, 443, 493), (372, 455, 446, 366), (499, 454, 447, 495), (629, 641, 445, 365), (651, 643, 444, 494), (625, 645, 447, 367), (649, 647, 446, 495), (338, 418, 434, 354), (481, 419, 435, 489), (342, 422, 438, 358), (483, 423, 439, 491), (337, 417, 433, 353), (480, 416, 432, 488), (340, 420, 436, 356), (482, 421, 437, 490), (369, 451, 441, 361), (497, 450, 440, 492), (332, 412, 431, 349), (478, 413, 430, 487), (329, 409, 429, 351), (476, 408, 428, 486), (334, 414, 427, 346), (479, 415, 426, 485), (330, 410, 425, 344), (477, 411, 424, 484), (344, 425, 418, 338), (484, 424, 419, 481), (346, 427, 422, 342), (485, 426, 423, 483), (351, 429, 417, 337), (486, 428, 416, 480), (10, 386, 410, 330), (465, 387, 411, 477), (9, 385, 409, 329), (464, 384, 408, 476), (24, 400, 412, 332), (472, 401, 413, 478), (349, 431, 420, 340), (487, 430, 421, 482), (23, 399, 386, 10), (471, 398, 387, 465), (31, 407, 388, 12), (475, 406, 389, 466), (19, 395, 390, 14), (469, 394, 391, 467), (27, 403, 391, 15), (473, 402, 390, 467), (12, 388, 393, 17), (466, 389, 392, 468), (17, 393, 395, 19), (468, 392, 394, 469), (8, 384, 397, 21), (464, 385, 396, 470), (21, 397, 399, 23), (470, 396, 398, 471), (28, 404, 414, 334), (474, 405, 415, 479), (25, 401, 403, 27), (472, 400, 402, 473), (29, 405, 407, 31), (474, 404, 406, 475), (405, 474, 475, 407), (401, 472, 473, 403), (404, 474, 479, 414), (397, 470, 471, 399), (384, 464, 470, 397), (393, 468, 469, 395), (388, 466, 468, 393), (403, 473, 467, 391), (395, 469, 467, 390), (407, 475, 466, 388), (399, 471, 465, 386), (431, 487, 482, 420), (400, 472, 478, 412), (385, 464, 476, 409), (386, 465, 477, 410), (429, 486, 480, 417), (427, 485, 483, 422), (425, 484, 481, 418), (410, 477, 484, 425), (414, 479, 485, 427), (409, 476, 486, 429), (412, 478, 487, 431), (451, 497, 492, 441), (420, 482, 490, 436), (417, 480, 488, 433), (422, 483, 491, 438), (418, 481, 489, 434), (645, 649, 495, 447), (641, 651, 494, 445), (455, 499, 495, 446), (453, 498, 493, 442), (449, 496, 494, 444), (436, 490, 496, 449), (450, 497, 502, 460), (433, 488, 500, 457), (438, 491, 499, 455), (457, 500, 502, 461), (458, 501, 503, 463), (452, 498, 503, 462), (434, 489, 501, 458), (441, 492, 650, 640), (640, 650, 651, 641), (442, 493, 648, 644), (644, 648, 649, 645), (493, 443, 646, 648), (648, 646, 647, 649), (362, 442, 644, 624), (624, 644, 645, 625), (492, 440, 642, 650), (650, 642, 643, 651), (361, 441, 640, 628), (628, 640, 641, 629), (355, 618, 639, 373), (618, 619, 638, 639), (359, 617, 637, 374), (617, 616, 636, 637), (352, 622, 635, 368), (622, 623, 634, 635), (357, 621, 633, 371), (621, 620, 632, 633), (374, 637, 625, 367), (637, 636, 624, 625), (371, 633, 629, 365), (633, 632, 628, 629), (373, 639, 626, 363), (639, 638, 627, 626), (440, 360, 630, 642), (642, 630, 631, 643), (443, 363, 626, 646), (646, 626, 627, 647), (339, 602, 618, 355), (602, 603, 619, 618), (336, 606, 622, 352), (606, 607, 623, 622), (368, 635, 630, 360), (635, 634, 631, 630), (328, 598, 615, 350), (598, 599, 614, 615), (333, 597, 613, 348), (597, 596, 612, 613), (335, 593, 611, 345), (593, 592, 610, 611), (331, 594, 609, 347), (594, 595, 608, 609), (348, 613, 605, 341), (613, 612, 604, 605), (347, 609, 602, 339), (609, 608, 603, 602), (350, 615, 606, 336), (615, 614, 607, 606), (341, 605, 621, 357), (605, 604, 620, 621), (343, 601, 617, 359), (601, 600, 616, 617), (29, 505, 593, 335), (505, 504, 592, 593), (25, 509, 597, 333), (509, 508, 596, 597), (11, 506, 594, 331), (506, 507, 595, 594), (345, 611, 601, 343), (611, 610, 600, 601), (199, 574, 590, 263), (574, 575, 591, 590), (192, 573, 589, 256), (573, 572, 588, 589), (197, 570, 586, 261), (570, 571, 587, 586), (256, 589, 591, 257), (589, 588, 590, 591), (258, 585, 587, 259), (585, 584, 586, 587), (86, 557, 583, 252), (557, 556, 582, 583), (123, 558, 581, 255), (558, 559, 580, 581), (82, 553, 579, 224), (553, 552, 578, 579), (115, 554, 577, 227), (554, 555, 576, 577), (167, 566, 574, 199), (566, 567, 575, 574), (160, 565, 573, 192), (565, 564, 572, 573), (165, 562, 570, 197), (562, 563, 571, 570), (162, 561, 569, 194), (561, 560, 568, 569), (194, 569, 585, 258), (569, 568, 584, 585), (255, 581, 566, 167), (581, 580, 567, 566), (252, 583, 565, 160), (583, 582, 564, 565), (227, 577, 562, 165), (577, 576, 563, 562), (224, 579, 561, 162), (579, 578, 560, 561), (87, 559, 545, 129), (559, 558, 544, 545), (122, 556, 542, 142), (556, 557, 543, 542), (83, 555, 537, 131), (555, 554, 536, 537), (114, 552, 534, 140), (552, 553, 535, 534), (129, 545, 547, 85), (545, 544, 546, 547), (84, 540, 543, 128), (540, 541, 542, 543), (131, 537, 539, 81), (537, 536, 538, 539), (80, 532, 535, 130), (532, 533, 534, 535), (294, 9, 508, 512), (512, 508, 509, 513), (288, 525, 527, 291), (525, 524, 526, 527), (38, 523, 525, 288), (523, 522, 524, 525), (36, 520, 523, 38), (520, 521, 522, 523), (34, 517, 519, 32), (517, 516, 518, 519), (293, 515, 517, 34), (515, 514, 516, 517), (294, 512, 515, 293), (512, 513, 514, 515), (100, 85, 547, 551), (551, 547, 546, 550), (80, 97, 548, 532), (532, 548, 549, 533), (97, 100, 551, 548), (548, 551, 550, 549), (8, 510, 598, 328), (510, 511, 599, 598), (84, 10, 504, 540), (540, 504, 505, 541), (11, 291, 527, 506), (506, 527, 526, 507), (8, 81, 539, 510), (510, 539, 538, 511), (32, 519, 529, 48), (519, 518, 528, 529), (48, 529, 530, 53), (529, 528, 531, 530), (53, 530, 520, 36), (530, 531, 521, 520)])
me_cube.polygons.foreach_set('material_index', [4, 4, 4, 4, 4, 4, 4, 4, 4, 4, 4, 4, 4, 4, 4, 4, 4, 4, 4, 4, 4, 4, 4, 4, 4, 4, 4, 4, 4, 4, 4, 4, 4, 4, 4, 4, 4, 4, 4, 4, 4, 4, 4, 4, 4, 4, 4, 4, 4, 4, 4, 4, 4, 4, 4, 4, 4, 4, 4, 4, 4, 4, 4, 4, 4, 4, 4, 4, 4, 4, 4, 4, 4, 4, 4, 4, 4, 4, 4, 4, 4, 4, 4, 4, 4, 4, 4, 4, 4, 4, 4, 4, 4, 4, 4, 4, 4, 4, 4, 4, 4, 4, 4, 4, 4, 4, 4, 4, 4, 4, 4, 4, 4, 4, 4, 4, 4, 4, 4, 4, 4, 4, 4, 4, 4, 4, 4, 4, 4, 4, 4, 4, 4, 4, 4, 4, 4, 4, 4, 4, 4, 4, 4, 4, 4, 4, 4, 4, 4, 4, 4, 4, 4, 4, 4, 4, 4, 4, 4, 4, 4, 4, 4, 4, 4, 4, 4, 4, 4, 4, 4, 4, 4, 4, 4, 4, 4, 4, 4, 4, 4, 4, 4, 4, 4, 4, 4, 4, 4, 4, 4, 4, 4, 4, 4, 4, 4, 4, 4, 4, 4, 4, 4, 4, 4, 4, 4, 4, 4, 4, 4, 4, 4, 4, 4, 4, 4, 4, 4, 4, 4, 4, 4, 4, 4, 4, 4, 4, 4, 4, 4, 4, 4, 4, 4, 4, 4, 4, 4, 4, 4, 4, 4, 4, 4, 4, 4, 4, 4, 4, 4, 4, 4, 4, 4, 4, 4, 4, 4, 4, 4, 4, 4, 4, 4, 4, 4, 4, 4, 4, 4, 4, 4, 4, 4, 4, 4, 4, 4, 4, 4, 4, 4, 4, 4, 4, 4, 4, 4, 4, 4, 4, 4, 4, 4, 4, 4, 4, 4, 4, 4, 4, 4, 4, 4, 4, 4, 4, 4, 4, 4, 4, 4, 4, 4, 4, 4, 4, 4, 4, 4, 4, 4, 4, 4, 4, 4, 4, 4, 4, 4, 4, 4, 4, 4, 4, 4, 4, 4, 4, 4, 4, 4, 4, 4, 4, 4, 4, 4, 4, 4, 4, 4, 4, 4, 4, 4, 4, 4, 4, 4, 4, 4, 4, 4, 4, 4, 4, 4, 4, 4, 4, 4, 4, 4, 4, 4, 4, 4, 4, 4, 4, 4, 4, 4, 4, 4, 4, 4, 4, 4, 4, 4, 4, 4, 4, 4, 4, 4, 4, 4, 4, 4, 4, 4, 4, 4, 4, 4, 4, 4, 4, 4, 4, 4, 4, 4, 4, 4, 4, 4, 4, 4, 4, 4, 4, 4, 4, 4, 4, 4, 4, 4, 4, 4, 4, 4, 4, 4, 4, 4, 4, 4, 4, 4, 4, 4, 4, 4, 4, 4, 4, 4, 4, 4, 4, 4, 4, 4, 4, 4, 4, 4, 4, 4, 4, 4, 4, 4, 4, 4, 4, 4, 4, 4, 4, 4, 4, 4, 4, 4, 4, 4, 4, 4, 4, 4, 4, 4, 4, 4, 4, 4, 4, 4, 4, 4, 4, 4, 4, 4, 4, 4, 4, 4, 4, 4, 4, 4, 4, 4, 4, 4, 4, 4, 4, 4, 4, 4, 4, 4, 4, 4, 4, 4, 4, 4, 4, 4, 4, 4, 4, 4, 4, 4, 4, 4, 4, 4, 4, 4, 4, 4, 4, 4, 4, 4, 4, 4, 4, 4, 4, 4, 4, 4, 4, 4, 4, 4, 4, 4, 4, 4, 4, 4, 4, 4, 4, 4, 4, 4, 4, 4, 4, 4, 4, 4, 4, 4, 4, 4, 4, 4, 4, 4, 4, 4, 4, 4, 4, 4, 4, 4, 4, 4, 4, 4, 4, 4, 4, 4, 4, 4, 4, 4, 4, 4, 4, 4, 4, 4, 4, 4, 4, 4, 4, 4, 4, 4, 4, 4, 4, 4, 4, 4, 4, 4, 4, 4, 4, 4, 4, 4, 4, 4, 4, 4, 4, 4, 4, 4, 4, 4, 4, 4, 4, 4, 4, 4, 4, 4])
_uv = me_cube.uv_layers.new(name='UVMap')
_uv.uv.foreach_set('vector', [0.7872, 0.5691, 0.7724, 0.5726, 0.7716, 0.514, 0.7866, 0.5122, 0.7881, 0.6473, 0.7714, 0.6461, 0.7721, 0.5911, 0.7887, 0.594, 0.1442, 0.6957, 0.1433, 0.6837, 0.1791, 0.6864, 0.1763, 0.6948, 0.1434, 0.6243, 0.1462, 0.5884, 0.171, 0.5967, 0.1791, 0.6215, 0.0832, 0.6957, 0.08413, 0.6837, 0.1433, 0.6837, 0.1442, 0.6957, 0.5946, 0.3946, 0.5957, 0.4095, 0.5162, 0.4099, 0.5175, 0.395, 0.0433, 0.06877, 0.02684, 0.06868, 0.0275, 0.009875, 0.04379, 0.007994, 0.7883, 0.723, 0.7716, 0.7243, 0.7714, 0.6461, 0.7881, 0.6473, 0.05115, 0.6948, 0.04837, 0.6864, 0.08413, 0.6837, 0.0832, 0.6957, 0.08419, 0.6244, 0.08149, 0.5885, 0.1462, 0.5884, 0.1434, 0.6243, 0.706, 0.437, 0.6895, 0.4387, 0.6903, 0.3799, 0.7068, 0.3762, 0.7058, 0.5165, 0.6893, 0.5156, 0.6895, 0.4387, 0.706, 0.437, 0.7868, 0.435, 0.7718, 0.4346, 0.7725, 0.3738, 0.7873, 0.3759, 0.7055, 0.7276, 0.6906, 0.7279, 0.6906, 0.6519, 0.7054, 0.6494, 0.7866, 0.5122, 0.7716, 0.514, 0.7718, 0.4346, 0.7868, 0.435, 0.7365, 0.1445, 0.6773, 0.1444, 0.6773, 0.0851, 0.7365, 0.0852, 0.7058, 0.7482, 0.6909, 0.7479, 0.6906, 0.7279, 0.7055, 0.7276, 0.1242, 0.1529, 0.1092, 0.1532, 0.1091, 0.07349, 0.1241, 0.07555, 0.5946, 0.4757, 0.5929, 0.4924, 0.5161, 0.4927, 0.5152, 0.476, 0.08413, 0.6837, 0.08419, 0.6244, 0.1434, 0.6243, 0.1433, 0.6837, 0.04342, 0.1679, 0.02695, 0.1646, 0.02685, 0.1457, 0.04335, 0.1484, 0.1433, 0.6837, 0.1434, 0.6243, 0.1791, 0.6215, 0.1791, 0.6864, 0.5175, 0.395, 0.5162, 0.4099, 0.4558, 0.4101, 0.4587, 0.3954, 0.7703, 0.1472, 0.7365, 0.1445, 0.7365, 0.0852, 0.7703, 0.08267, 0.5152, 0.476, 0.5161, 0.4927, 0.4576, 0.4926, 0.4548, 0.4761, 0.7068, 0.5751, 0.6904, 0.5723, 0.6893, 0.5156, 0.7058, 0.5165, 0.04335, 0.1484, 0.02685, 0.1457, 0.02684, 0.06868, 0.0433, 0.06877, 0.1242, 0.1718, 0.1093, 0.1726, 0.1092, 0.1532, 0.1242, 0.1529, 0.6773, 0.1444, 0.6435, 0.147, 0.6435, 0.08245, 0.6773, 0.0851, 0.06531, 0.15, 0.04335, 0.1484, 0.0433, 0.06877, 0.06521, 0.07034, 0.1241, 0.07555, 0.1091, 0.07349, 0.1093, 0.0127, 0.1242, 0.01649, 0.2772, 0.3379, 0.2699, 0.3574, 0.2372, 0.3152, 0.2463, 0.2958, 0.04837, 0.6864, 0.04843, 0.6216, 0.08419, 0.6244, 0.08413, 0.6837, 0.7275, 0.7265, 0.7055, 0.7276, 0.7054, 0.6494, 0.7274, 0.6483, 0.6535, 0.475, 0.6499, 0.4916, 0.5929, 0.4924, 0.5946, 0.4757, 0.08726, 0.1516, 0.1092, 0.1532, 0.1078, 0.1957, 0.08574, 0.1944, 0.7374, 0.1559, 0.6765, 0.1558, 0.6773, 0.1444, 0.7365, 0.1445, 0.595, 0.4536, 0.5946, 0.4757, 0.5152, 0.476, 0.5156, 0.454, 0.7677, 0.1552, 0.7374, 0.1559, 0.7365, 0.1445, 0.7703, 0.1472, 0.6538, 0.453, 0.6535, 0.475, 0.5946, 0.4757, 0.595, 0.4536, 0.7365, 0.0852, 0.6773, 0.0851, 0.6747, 0.05118, 0.7391, 0.0513, 0.7278, 0.5157, 0.7058, 0.5165, 0.706, 0.437, 0.7279, 0.4362, 0.7703, 0.08267, 0.7365, 0.0852, 0.7391, 0.0513, 0.7625, 0.05915, 0.7287, 0.5743, 0.7068, 0.5751, 0.7058, 0.5165, 0.7278, 0.5157, 0.04843, 0.6216, 0.05668, 0.5967, 0.08149, 0.5885, 0.08419, 0.6244, 0.7274, 0.6483, 0.7054, 0.6494, 0.7064, 0.5943, 0.7283, 0.5932, 0.7054, 0.6494, 0.6906, 0.6519, 0.6917, 0.5984, 0.7064, 0.5943, 0.7279, 0.4362, 0.706, 0.437, 0.7068, 0.3762, 0.7287, 0.3754, 0.6773, 0.0851, 0.6435, 0.08245, 0.6513, 0.05895, 0.6747, 0.05118, 0.06521, 0.07034, 0.0433, 0.06877, 0.04379, 0.007994, 0.06564, 0.009564, 0.6765, 0.1558, 0.6462, 0.155, 0.6435, 0.147, 0.6773, 0.1444, 0.5156, 0.454, 0.5152, 0.476, 0.4548, 0.4761, 0.4551, 0.4541, 0.1461, 0.7201, 0.1706, 0.7119, 0.1874, 0.7287, 0.1479, 0.7418, 0.1479, 0.7418, 0.1874, 0.7287, 0.2016, 0.7436, 0.1499, 0.7607, 0.4369, 0.9675, 0.4334, 0.9646, 0.4348, 0.9498, 0.4369, 0.9516, 0.7881, 0.6473, 0.7887, 0.594, 0.8081, 0.6024, 0.8076, 0.6501, 0.008055, 0.6185, 0.02525, 0.5666, 0.03979, 0.5802, 0.0266, 0.6199, 0.0266, 0.6199, 0.03979, 0.5802, 0.05668, 0.5967, 0.04843, 0.6216, 0.1791, 0.6215, 0.171, 0.5967, 0.1877, 0.5801, 0.2008, 0.6198, 0.2008, 0.6198, 0.1877, 0.5801, 0.2018, 0.5665, 0.2189, 0.6183, 0.008056, 0.06875, 0.008684, 0.01612, 0.0275, 0.009875, 0.02684, 0.06868, 0.08149, 0.5885, 0.05668, 0.5967, 0.03979, 0.5802, 0.07946, 0.567, 0.07946, 0.567, 0.03979, 0.5802, 0.02525, 0.5666, 0.077, 0.5494, 0.6705, 0.4408, 0.6712, 0.3881, 0.6903, 0.3799, 0.6895, 0.4387, 0.05678, 0.7119, 0.08131, 0.7201, 0.07926, 0.7418, 0.03975, 0.7287, 0.03975, 0.7287, 0.07926, 0.7418, 0.07678, 0.7607, 0.02511, 0.7436, 0.61, 0.504, 0.6285, 0.5038, 0.6254, 0.5177, 0.6143, 0.5179, 0.08131, 0.7201, 0.1461, 0.7201, 0.1479, 0.7418, 0.07926, 0.7418, 0.07926, 0.7418, 0.1479, 0.7418, 0.1499, 0.7607, 0.07678, 0.7607, 0.5903, 0.5116, 0.5173, 0.512, 0.5161, 0.4927, 0.5929, 0.4924, 0.171, 0.5967, 0.1462, 0.5884, 0.1481, 0.5669, 0.1877, 0.5801, 0.1877, 0.5801, 0.1481, 0.5669, 0.1501, 0.5493, 0.2018, 0.5665, 0.6714, 0.5646, 0.6705, 0.5139, 0.6893, 0.5156, 0.6904, 0.5723, 0.1462, 0.5884, 0.08149, 0.5885, 0.07946, 0.567, 0.1481, 0.5669, 0.1481, 0.5669, 0.07946, 0.567, 0.077, 0.5494, 0.1501, 0.5493, 0.6705, 0.5139, 0.6705, 0.4408, 0.6895, 0.4387, 0.6893, 0.5156, 0.7885, 0.7429, 0.7883, 0.723, 0.8077, 0.722, 0.8078, 0.7399, 0.01364, 0.7089, 0.007987, 0.6917, 0.02654, 0.6887, 0.0309, 0.7019, 0.0309, 0.7019, 0.02654, 0.6887, 0.04837, 0.6864, 0.05115, 0.6948, 0.7883, 0.723, 0.7881, 0.6473, 0.8076, 0.6501, 0.8077, 0.722, 0.007987, 0.6917, 0.008055, 0.6185, 0.0266, 0.6199, 0.02654, 0.6887, 0.02654, 0.6887, 0.0266, 0.6199, 0.04843, 0.6216, 0.04837, 0.6864, 0.1763, 0.6948, 0.1791, 0.6864, 0.2007, 0.6886, 0.1963, 0.7019, 0.1963, 0.7019, 0.2007, 0.6886, 0.2188, 0.6917, 0.2131, 0.7088, 0.008066, 0.1588, 0.007987, 0.142, 0.02685, 0.1457, 0.02695, 0.1646, 0.1791, 0.6864, 0.1791, 0.6215, 0.2008, 0.6198, 0.2007, 0.6886, 0.2007, 0.6886, 0.2008, 0.6198, 0.2189, 0.6183, 0.2188, 0.6917, 0.007987, 0.142, 0.008056, 0.06875, 0.02684, 0.06868, 0.02685, 0.1457, 0.7885, 0.7429, 0.7718, 0.745, 0.7716, 0.7243, 0.7883, 0.723, 0.5175, 0.395, 0.4587, 0.3954, 0.4671, 0.375, 0.5193, 0.3746, 0.6699, 0.2194, 0.6183, 0.2022, 0.6337, 0.1882, 0.6726, 0.2012, 0.6726, 0.2012, 0.6337, 0.1882, 0.6515, 0.1712, 0.6747, 0.1789, 0.7703, 0.08267, 0.7625, 0.05915, 0.7801, 0.04122, 0.793, 0.08034, 0.2822, 0.6466, 0.2349, 0.6368, 0.2391, 0.607, 0.2869, 0.617, 0.6705, 0.6568, 0.6715, 0.6092, 0.6917, 0.5984, 0.6906, 0.6519, 0.1241, 0.07555, 0.1242, 0.01649, 0.1449, 0.02593, 0.1447, 0.07852, 0.8332, 0.3253, 0.792, 0.3208, 0.7951, 0.2902, 0.8357, 0.2947, 0.6206, 0.08006, 0.6335, 0.04095, 0.6513, 0.05895, 0.6435, 0.08245, 0.7868, 0.435, 0.7873, 0.3759, 0.8078, 0.383, 0.8073, 0.4356, 0.8244, 0.8712, 0.8603, 0.8713, 0.8594, 0.9014, 0.8241, 0.9013, 0.741, 0.02817, 0.7801, 0.04122, 0.7625, 0.05915, 0.7391, 0.0513, 0.6517, 0.3942, 0.5946, 0.3946, 0.5925, 0.3742, 0.6433, 0.3738, 0.7948, 0.2024, 0.7431, 0.2194, 0.7411, 0.2012, 0.78, 0.1884, 0.78, 0.1884, 0.7411, 0.2012, 0.7391, 0.179, 0.7623, 0.1714, 0.5946, 0.3946, 0.5175, 0.395, 0.5193, 0.3746, 0.5925, 0.3742, 0.7431, 0.2194, 0.6699, 0.2194, 0.6726, 0.2012, 0.7411, 0.2012, 0.7411, 0.2012, 0.6726, 0.2012, 0.6747, 0.1789, 0.7391, 0.179, 0.7872, 0.5691, 0.7866, 0.5122, 0.8072, 0.5088, 0.8078, 0.5595, 0.01987, 0.9542, 0.008072, 0.9612, 0.007987, 0.9295, 0.01987, 0.922, 0.6335, 0.04095, 0.6725, 0.02804, 0.6747, 0.05118, 0.6513, 0.05895, 0.7866, 0.5122, 0.7868, 0.435, 0.8073, 0.4356, 0.8072, 0.5088, 0.6699, 0.007994, 0.7431, 0.008141, 0.741, 0.02817, 0.6725, 0.02804, 0.6725, 0.02804, 0.741, 0.02817, 0.7391, 0.0513, 0.6747, 0.05118, 0.7677, 0.1552, 0.7703, 0.1472, 0.793, 0.149, 0.7887, 0.162, 0.28, 0.9262, 0.2363, 0.9284, 0.2349, 0.8984, 0.2778, 0.8962, 0.6707, 0.7467, 0.6705, 0.7289, 0.6906, 0.7279, 0.6909, 0.7479, 0.7703, 0.1472, 0.7703, 0.08267, 0.793, 0.08034, 0.793, 0.149, 0.9173, 0.965, 0.886, 0.9655, 0.8867, 0.935, 0.9173, 0.9345, 0.6705, 0.7289, 0.6705, 0.6568, 0.6906, 0.6519, 0.6906, 0.7279, 0.1242, 0.1718, 0.1242, 0.1529, 0.1448, 0.1519, 0.1449, 0.1687, 0.9709, 0.2425, 0.9838, 0.2494, 0.9802, 0.2817, 0.9674, 0.2742, 0.625, 0.1618, 0.6206, 0.1488, 0.6435, 0.147, 0.6462, 0.155, 0.1242, 0.1529, 0.1241, 0.07555, 0.1447, 0.07852, 0.1448, 0.1519, 0.6233, 0.8995, 0.6106, 0.9048, 0.6113, 0.8737, 0.6248, 0.8681, 0.6206, 0.1488, 0.6206, 0.08006, 0.6435, 0.08245, 0.6435, 0.147, 0.6517, 0.3942, 0.6545, 0.409, 0.5957, 0.4095, 0.5946, 0.3946, 0.6205, 0.1908, 0.6268, 0.1851, 0.6337, 0.1882, 0.6183, 0.2022, 0.7867, 0.1853, 0.7928, 0.191, 0.7948, 0.2024, 0.78, 0.1884, 0.7899, 0.1755, 0.7867, 0.1853, 0.78, 0.1884, 0.7843, 0.1751, 0.8041, 0.157, 0.7963, 0.1563, 0.793, 0.149, 0.8119, 0.1506, 0.8003, 0.1682, 0.8041, 0.157, 0.8119, 0.1506, 0.8062, 0.1677, 0.6167, 0.1793, 0.6205, 0.1908, 0.6183, 0.2022, 0.6126, 0.1847, 0.6172, 0.1561, 0.6092, 0.1567, 0.6012, 0.1503, 0.6206, 0.1488, 0.6203, 0.1656, 0.6172, 0.1561, 0.6206, 0.1488, 0.625, 0.1618, 0.8065, 0.09576, 0.7984, 0.09673, 0.793, 0.08034, 0.8119, 0.07722, 0.6151, 0.09643, 0.6067, 0.09544, 0.6012, 0.07687, 0.6206, 0.08006, 0.7984, 0.1322, 0.8065, 0.1325, 0.8119, 0.1506, 0.793, 0.149, 0.7984, 0.09673, 0.7984, 0.1322, 0.793, 0.149, 0.793, 0.08034, 0.8065, 0.1325, 0.8065, 0.09576, 0.8119, 0.07722, 0.8119, 0.1506, 0.6067, 0.1322, 0.6151, 0.1319, 0.6206, 0.1488, 0.6012, 0.1503, 0.6067, 0.09544, 0.6067, 0.1322, 0.6012, 0.1503, 0.6012, 0.07687, 0.6151, 0.1319, 0.6151, 0.09643, 0.6206, 0.08006, 0.6206, 0.1488, 0.7852, 0.04623, 0.7955, 0.07031, 0.793, 0.08034, 0.7801, 0.04122, 0.7955, 0.07031, 0.8059, 0.06888, 0.8119, 0.07722, 0.793, 0.08034, 0.7933, 0.03943, 0.7852, 0.04623, 0.7801, 0.04122, 0.7948, 0.0254, 0.8059, 0.06888, 0.7933, 0.03943, 0.7948, 0.0254, 0.8119, 0.07722, 0.6199, 0.0391, 0.6073, 0.06854, 0.6012, 0.07687, 0.6183, 0.02506, 0.6073, 0.06854, 0.618, 0.07, 0.6206, 0.08006, 0.6012, 0.07687, 0.6282, 0.04594, 0.6199, 0.0391, 0.6183, 0.02506, 0.6335, 0.04095, 0.618, 0.07, 0.6282, 0.04594, 0.6335, 0.04095, 0.6206, 0.08006, 0.7775, 0.03512, 0.7848, 0.02733, 0.7948, 0.0254, 0.7801, 0.04122, 0.6284, 0.02703, 0.6359, 0.03486, 0.6335, 0.04095, 0.6183, 0.02506, 0.7848, 0.02733, 0.7485, 0.01518, 0.7431, 0.008141, 0.7948, 0.0254, 0.7485, 0.01518, 0.7474, 0.02507, 0.741, 0.02817, 0.7431, 0.008141, 0.7474, 0.02507, 0.7775, 0.03512, 0.7801, 0.04122, 0.741, 0.02817, 0.6647, 0.01501, 0.6284, 0.02703, 0.6183, 0.02506, 0.6699, 0.007994, 0.666, 0.02491, 0.6647, 0.01501, 0.6699, 0.007994, 0.6725, 0.02804, 0.6359, 0.03486, 0.666, 0.02491, 0.6725, 0.02804, 0.6335, 0.04095, 0.9674, 0.4285, 0.954, 0.4364, 0.9663, 0.3922, 0.9781, 0.3865, 0.03775, 0.8503, 0.04778, 0.8441, 0.04778, 0.8908, 0.03915, 0.8954, 0.6248, 0.8681, 0.6113, 0.8737, 0.6307, 0.832, 0.641, 0.8277, 0.2869, 0.617, 0.2391, 0.607, 0.2511, 0.5632, 0.2896, 0.5712, 0.4548, 0.8786, 0.497, 0.8803, 0.5001, 0.9256, 0.4618, 0.9241, 0.8398, 0.6438, 0.8279, 0.6527, 0.8411, 0.6089, 0.8506, 0.6021, 0.8931, 0.2907, 0.8516, 0.2926, 0.8576, 0.2494, 0.8951, 0.2477, 0.9674, 0.2742, 0.9802, 0.2817, 0.992, 0.323, 0.9809, 0.3176, 0.4195, 0.8212, 0.4034, 0.8284, 0.4032, 0.7971, 0.4203, 0.7895, 0.9719, 0.4606, 0.9584, 0.4678, 0.954, 0.4364, 0.9674, 0.4285, 0.9337, 0.04211, 0.9475, 0.05009, 0.9498, 0.08157, 0.9352, 0.07311, 0.8241, 0.7722, 0.8632, 0.7641, 0.8679, 0.7945, 0.8284, 0.8027, 0.9773, 0.673, 0.9466, 0.6731, 0.9452, 0.6421, 0.9756, 0.642, 0.2349, 0.7314, 0.281, 0.724, 0.2853, 0.7535, 0.2386, 0.761, 0.3184, 0.9303, 0.3078, 0.9343, 0.3153, 0.9042, 0.3266, 0.9001, 0.9397, 0.8983, 0.9523, 0.9065, 0.9464, 0.9382, 0.9339, 0.9294, 0.7695, 0.9288, 0.7806, 0.9322, 0.7888, 0.9633, 0.777, 0.9597, 0.8743, 0.6802, 0.8358, 0.6741, 0.8398, 0.6438, 0.8787, 0.6499, 0.8449, 0.1012, 0.8339, 0.1047, 0.8279, 0.07335, 0.8387, 0.06987, 0.9197, 0.459, 0.9072, 0.4637, 0.9081, 0.4322, 0.9214, 0.4271, 0.5755, 0.9004, 0.5636, 0.9053, 0.5634, 0.8732, 0.576, 0.868, 0.886, 0.7667, 0.8987, 0.7721, 0.9, 0.8035, 0.8865, 0.7978, 0.7015, 0.8115, 0.7155, 0.8142, 0.7118, 0.845, 0.6979, 0.8422, 0.8977, 0.625, 0.9103, 0.6298, 0.9119, 0.6617, 0.8985, 0.6565, 0.9255, 0.3325, 0.9127, 0.3357, 0.9111, 0.3052, 0.9236, 0.302, 0.9618, 0.8183, 0.9339, 0.8162, 0.9371, 0.7852, 0.9645, 0.7872, 0.8951, 0.3219, 0.853, 0.3238, 0.8516, 0.2926, 0.8931, 0.2907, 0.8858, 0.04302, 0.8976, 0.04866, 0.8978, 0.0802, 0.8853, 0.07422, 0.2566, 0.41, 0.2723, 0.4167, 0.2727, 0.4486, 0.2561, 0.4415, 0.4572, 0.8482, 0.5001, 0.8499, 0.497, 0.8803, 0.4548, 0.8786, 0.03013, 0.8163, 0.04037, 0.8191, 0.03775, 0.8503, 0.02774, 0.8476, 0.5287, 0.934, 0.5161, 0.9417, 0.5172, 0.9104, 0.5307, 0.9024, 0.2521, 0.8048, 0.2895, 0.7988, 0.2843, 0.8161, 0.2656, 0.8191, 0.8396, 0.02417, 0.8298, 0.02733, 0.8334, 0.01278, 0.8383, 0.0112, 0.833, 0.251, 0.7962, 0.2469, 0.8066, 0.2354, 0.825, 0.2375, 0.8383, 0.8445, 0.87, 0.8379, 0.863, 0.8519, 0.8472, 0.8552, 0.9604, 0.5369, 0.9533, 0.5307, 0.9569, 0.5176, 0.9604, 0.5208, 0.28, 0.8507, 0.2411, 0.8526, 0.2499, 0.8361, 0.2694, 0.8351, 0.9781, 0.3865, 0.9663, 0.3922, 0.9741, 0.3766, 0.98, 0.3738, 0.2349, 0.9504, 0.2418, 0.9444, 0.2418, 0.9603, 0.2383, 0.9633, 0.2778, 0.8962, 0.2349, 0.8984, 0.2411, 0.8526, 0.28, 0.8507, 0.8694, 0.06867, 0.8608, 0.0628, 0.8595, 0.01776, 0.8671, 0.02196, 0.8284, 0.8027, 0.8679, 0.7945, 0.87, 0.8379, 0.8383, 0.8445, 0.8357, 0.2947, 0.7951, 0.2902, 0.7962, 0.2469, 0.833, 0.251, 0.8387, 0.06987, 0.8279, 0.07335, 0.8298, 0.02733, 0.8396, 0.02417, 0.2386, 0.761, 0.2853, 0.7535, 0.2895, 0.7988, 0.2521, 0.8048, 0.9645, 0.7872, 0.9371, 0.7852, 0.9396, 0.7425, 0.9646, 0.7444, 0.576, 0.868, 0.5634, 0.8732, 0.5816, 0.8313, 0.5913, 0.8274, 0.9339, 0.9294, 0.9464, 0.9382, 0.9559, 0.9802, 0.9448, 0.9736, 0.2561, 0.4415, 0.2727, 0.4486, 0.288, 0.4888, 0.2753, 0.4834, 0.6979, 0.8422, 0.7118, 0.845, 0.7155, 0.8918, 0.7031, 0.8894, 0.8787, 0.6499, 0.8398, 0.6438, 0.8506, 0.6021, 0.8818, 0.607, 0.5307, 0.9024, 0.5172, 0.9104, 0.5333, 0.8678, 0.5436, 0.8616, 0.9236, 0.302, 0.9111, 0.3052, 0.9169, 0.2571, 0.9283, 0.2543, 0.9173, 0.9345, 0.8867, 0.935, 0.8879, 0.8896, 0.9161, 0.8892, 0.8853, 0.07422, 0.8978, 0.0802, 0.9138, 0.1214, 0.9043, 0.1168, 0.8241, 0.9013, 0.8594, 0.9014, 0.8603, 0.947, 0.8284, 0.947, 0.02774, 0.8476, 0.03775, 0.8503, 0.03915, 0.8954, 0.02995, 0.8929, 0.4203, 0.7895, 0.4032, 0.7971, 0.4228, 0.7552, 0.4359, 0.7493, 0.9214, 0.4271, 0.9081, 0.4322, 0.9269, 0.3907, 0.9371, 0.3868, 0.9352, 0.07311, 0.9498, 0.08157, 0.9632, 0.1222, 0.9519, 0.1157, 0.8865, 0.7978, 0.9, 0.8035, 0.9162, 0.8441, 0.9058, 0.8397, 0.9756, 0.642, 0.9452, 0.6421, 0.9502, 0.5993, 0.9773, 0.5992, 0.8985, 0.6565, 0.9119, 0.6617, 0.9275, 0.702, 0.9173, 0.698, 0.9078, 0.5309, 0.9082, 0.5188, 0.9374, 0.5176, 0.9374, 0.5322, 0.5946, 0.9381, 0.5855, 0.9418, 0.5636, 0.9053, 0.5755, 0.9004, 0.8507, 0.1332, 0.8414, 0.1362, 0.8339, 0.1047, 0.8449, 0.1012, 0.7803, 0.8902, 0.7888, 0.8928, 0.7806, 0.9322, 0.7695, 0.9288, 0.8279, 0.1945, 0.8279, 0.1578, 0.8594, 0.1522, 0.8594, 0.196, 0.8925, 0.3549, 0.8572, 0.3567, 0.853, 0.3238, 0.8951, 0.3219, 0.9196, 0.5872, 0.9292, 0.5909, 0.9103, 0.6298, 0.8977, 0.625, 0.938, 0.498, 0.9285, 0.5017, 0.9072, 0.4637, 0.9197, 0.459, 0.5436, 0.9715, 0.5339, 0.9774, 0.5161, 0.9417, 0.5287, 0.934, 0.2794, 0.3734, 0.2913, 0.3785, 0.2723, 0.4167, 0.2566, 0.41, 0.9646, 0.8521, 0.9411, 0.8503, 0.9339, 0.8162, 0.9618, 0.8183, 0.9528, 0.1522, 0.9528, 0.1843, 0.9219, 0.1918, 0.9233, 0.153, 0.8401, 0.7368, 0.87, 0.7306, 0.8632, 0.7641, 0.8241, 0.7722, 0.98, 0.4948, 0.9688, 0.5002, 0.9584, 0.4678, 0.9719, 0.4606, 0.9816, 0.2094, 0.992, 0.2146, 0.9838, 0.2494, 0.9709, 0.2425, 0.2896, 0.6776, 0.2534, 0.6702, 0.2349, 0.6368, 0.2822, 0.6466, 0.8818, 0.7129, 0.8525, 0.7083, 0.8358, 0.6741, 0.8743, 0.6802, 0.9487, 0.8681, 0.9591, 0.8742, 0.9523, 0.9065, 0.9397, 0.8983, 0.2543, 0.6993, 0.2895, 0.6936, 0.281, 0.724, 0.2349, 0.7314, 0.8525, 0.7083, 0.8435, 0.7147, 0.8241, 0.6824, 0.8358, 0.6741, 0.973, 0.7041, 0.9474, 0.7042, 0.9466, 0.6731, 0.9773, 0.673, 0.9526, 0.007994, 0.9632, 0.01409, 0.9475, 0.05009, 0.9337, 0.04211, 0.4388, 0.8577, 0.4265, 0.8633, 0.4034, 0.8284, 0.4195, 0.8212, 0.7003, 0.9283, 0.7003, 0.9603, 0.6718, 0.9601, 0.6705, 0.9214, 0.9082, 0.7306, 0.9179, 0.7348, 0.8987, 0.7721, 0.886, 0.7667, 0.6419, 0.9371, 0.6322, 0.9411, 0.6106, 0.9048, 0.6233, 0.8995, 0.8754, 0.1892, 0.8754, 0.1525, 0.9059, 0.1522, 0.9059, 0.1961, 0.8357, 0.357, 0.8011, 0.3532, 0.792, 0.3208, 0.8332, 0.3253, 0.02551, 0.7826, 0.03416, 0.7849, 0.04037, 0.8191, 0.03013, 0.8163, 0.9087, 0.007994, 0.9177, 0.01231, 0.8976, 0.04866, 0.8858, 0.04302, 0.3429, 0.9178, 0.3426, 0.9059, 0.3721, 0.9001, 0.3721, 0.9144, 0.3266, 0.9691, 0.3185, 0.9721, 0.3078, 0.9343, 0.3184, 0.9303, 0.2577, 0.9599, 0.2577, 0.946, 0.2631, 0.9444, 0.2631, 0.9614, 0.9589, 0.5529, 0.9589, 0.5699, 0.9533, 0.5683, 0.9533, 0.5544, 0.6528, 0.742, 0.6528, 0.7624, 0.6476, 0.76, 0.6476, 0.7432, 0.6528, 0.7057, 0.6528, 0.726, 0.6476, 0.725, 0.6476, 0.7082, 0.2791, 0.9507, 0.2791, 0.9453, 0.2831, 0.9444, 0.2831, 0.9507, 0.4377, 0.8794, 0.4377, 0.8982, 0.4334, 0.8988, 0.4334, 0.8792, 0.4375, 0.9275, 0.4375, 0.9338, 0.4334, 0.9328, 0.4334, 0.9274, 0.6476, 0.7979, 0.6476, 0.7784, 0.6521, 0.7789, 0.6521, 0.7977, 0.9646, 0.7444, 0.9396, 0.7425, 0.9456, 0.7306, 0.958, 0.7316, 0.5913, 0.8274, 0.5816, 0.8313, 0.5898, 0.8171, 0.5946, 0.8151, 0.9448, 0.9736, 0.9559, 0.9802, 0.9591, 0.992, 0.9536, 0.9887, 0.2753, 0.4834, 0.288, 0.4888, 0.2913, 0.5004, 0.285, 0.4977, 0.7031, 0.8894, 0.7155, 0.8918, 0.7021, 0.9054, 0.6958, 0.9042, 0.8818, 0.607, 0.8506, 0.6021, 0.8594, 0.5911, 0.8749, 0.5935, 0.5436, 0.8616, 0.5333, 0.8678, 0.5363, 0.8513, 0.5414, 0.8482, 0.9283, 0.2543, 0.9169, 0.2571, 0.9207, 0.2397, 0.9264, 0.2383, 0.9161, 0.8892, 0.8879, 0.8896, 0.8932, 0.8732, 0.9073, 0.8729, 0.9043, 0.1168, 0.9138, 0.1214, 0.9177, 0.1337, 0.9129, 0.1314, 0.8284, 0.947, 0.8603, 0.947, 0.8515, 0.9636, 0.8355, 0.9636, 0.02995, 0.8929, 0.03915, 0.8954, 0.02989, 0.906, 0.02529, 0.9047, 0.4359, 0.7493, 0.4228, 0.7552, 0.4322, 0.7407, 0.4388, 0.7377, 0.9371, 0.3868, 0.9269, 0.3907, 0.9329, 0.3757, 0.938, 0.3738, 0.9519, 0.1157, 0.9632, 0.1222, 0.9616, 0.1352, 0.956, 0.132, 0.9058, 0.8397, 0.9162, 0.8441, 0.9179, 0.857, 0.9128, 0.8547, 0.9773, 0.5992, 0.9502, 0.5993, 0.9577, 0.5872, 0.9713, 0.5872, 0.9173, 0.698, 0.9275, 0.702, 0.9292, 0.7147, 0.9241, 0.7127, 0.9809, 0.3176, 0.992, 0.323, 0.9907, 0.3357, 0.9852, 0.3329, 0.8951, 0.2477, 0.8576, 0.2494, 0.8658, 0.2363, 0.8846, 0.2354, 0.03585, 0.9296, 0.04461, 0.922, 0.04461, 0.9388, 0.04023, 0.9426, 0.4618, 0.9241, 0.5001, 0.9256, 0.4899, 0.9412, 0.4708, 0.9404, 0.2896, 0.5712, 0.2511, 0.5632, 0.2643, 0.5493, 0.2835, 0.5533, 0.641, 0.8277, 0.6307, 0.832, 0.6367, 0.8173, 0.6419, 0.8151, 0.1863, 0.7562, 0.1688, 0.762, 0.1499, 0.7607, 0.2016, 0.7436, 0.4984, 0.5088, 0.4981, 0.5046, 0.5161, 0.4927, 0.5173, 0.512, 0.4791, 0.5045, 0.4808, 0.5088, 0.4649, 0.512, 0.4576, 0.4926, 0.4981, 0.5046, 0.4791, 0.5045, 0.4576, 0.4926, 0.5161, 0.4927, 0.05773, 0.762, 0.0403, 0.7562, 0.02511, 0.7436, 0.07678, 0.7607, 0.6266, 0.508, 0.6285, 0.5038, 0.6499, 0.4916, 0.6413, 0.5109, 0.61, 0.504, 0.6094, 0.5083, 0.5903, 0.5116, 0.5929, 0.4924, 0.6285, 0.5038, 0.61, 0.504, 0.5929, 0.4924, 0.6499, 0.4916, 0.08454, 0.8844, 0.09511, 0.8856, 0.09919, 0.9083, 0.07915, 0.906, 0.9832, 0.95, 0.9812, 0.9519, 0.9819, 0.93, 0.9852, 0.9269, 0.4791, 0.5045, 0.4981, 0.5046, 0.4939, 0.5184, 0.4825, 0.5183, 0.4137, 0.8792, 0.4174, 0.8824, 0.4154, 0.896, 0.4132, 0.8941, 0.2075, 0.9749, 0.2038, 0.978, 0.2043, 0.9636, 0.2065, 0.9617, 0.1714, 0.9668, 0.1543, 0.9677, 0.1581, 0.9553, 0.1684, 0.9548, 0.9865, 0.964, 0.9831, 0.9672, 0.9812, 0.9519, 0.9832, 0.95, 0.08163, 0.8719, 0.09923, 0.874, 0.09511, 0.8856, 0.08454, 0.8844, 0.1761, 0.8993, 0.1417, 0.8985, 0.1445, 0.8737, 0.1705, 0.8764, 0.1996, 0.8968, 0.192, 0.9017, 0.2017, 0.8763, 0.2075, 0.8737, 0.6143, 0.5179, 0.6254, 0.5177, 0.6329, 0.5385, 0.6118, 0.5387, 0.1697, 0.9573, 0.1684, 0.9548, 0.1736, 0.9322, 0.1761, 0.9362, 0.4825, 0.5183, 0.4939, 0.5184, 0.4966, 0.539, 0.4749, 0.539, 0.4132, 0.8941, 0.4154, 0.896, 0.416, 0.9194, 0.4124, 0.9163, 0.2065, 0.9617, 0.2043, 0.9636, 0.2032, 0.941, 0.2068, 0.9379, 0.1684, 0.9548, 0.1581, 0.9553, 0.1541, 0.9333, 0.1736, 0.9322, 0.6476, 0.6889, 0.6476, 0.6616, 0.6522, 0.6603, 0.6522, 0.6897, 0.6476, 0.6428, 0.6476, 0.6154, 0.6522, 0.6147, 0.6522, 0.6443, 0.9821, 0.891, 0.9751, 0.8963, 0.981, 0.8711, 0.9865, 0.8681, 0.06375, 0.9398, 0.09923, 0.9409, 0.09269, 0.9634, 0.06589, 0.9647, 0.6018, 0.5715, 0.6389, 0.568, 0.6337, 0.594, 0.6059, 0.5987, 0.1152, 0.9052, 0.1212, 0.911, 0.1241, 0.9345, 0.1194, 0.9311, 0.4697, 0.5683, 0.5076, 0.5715, 0.5029, 0.5987, 0.4744, 0.5941, 0.4032, 0.954, 0.4109, 0.9589, 0.4174, 0.9826, 0.4116, 0.9799, 0.1214, 0.8719, 0.1241, 0.8754, 0.1212, 0.911, 0.1152, 0.9052, 0.6118, 0.5387, 0.6329, 0.5385, 0.6389, 0.568, 0.6018, 0.5715, 0.2068, 0.9379, 0.2032, 0.941, 0.192, 0.9017, 0.1996, 0.8968, 0.1736, 0.9322, 0.1541, 0.9333, 0.1417, 0.8985, 0.1761, 0.8993, 0.4124, 0.9163, 0.416, 0.9194, 0.4109, 0.9589, 0.4032, 0.954, 0.4749, 0.539, 0.4966, 0.539, 0.5076, 0.5715, 0.4697, 0.5683, 0.07915, 0.906, 0.09919, 0.9083, 0.09923, 0.9409, 0.06375, 0.9398, 0.9852, 0.9269, 0.9819, 0.93, 0.9751, 0.8963, 0.9821, 0.891, 0.06375, 0.8116, 0.06443, 0.7897, 0.09314, 0.7896, 0.09243, 0.8116, 0.5292, 0.1196, 0.5398, 0.1394, 0.5373, 0.1699, 0.5265, 0.1502, 0.7535, 0.874, 0.7315, 0.8742, 0.732, 0.8377, 0.754, 0.8324, 0.4241, 0.3375, 0.4168, 0.3571, 0.3841, 0.3149, 0.393, 0.2961, 0.5876, 0.7982, 0.5656, 0.7977, 0.5641, 0.7582, 0.5861, 0.7587, 0.431, 0.4122, 0.4383, 0.4321, 0.4113, 0.474, 0.4022, 0.4536, 0.5778, 0.04722, 0.5852, 0.06711, 0.5581, 0.109, 0.5488, 0.08923, 0.8692, 0.3745, 0.8912, 0.3738, 0.8904, 0.4194, 0.8684, 0.4201, 0.5265, 0.1502, 0.5373, 0.1699, 0.5377, 0.1817, 0.5269, 0.1619, 0.3798, 0.5144, 0.3904, 0.5348, 0.3909, 0.5465, 0.3802, 0.5263, 0.5855, 0.7297, 0.5634, 0.7292, 0.5634, 0.6994, 0.5855, 0.6999, 0.225, 0.265, 0.2146, 0.2844, 0.2118, 0.2543, 0.2224, 0.2349, 0.372, 0.2657, 0.3618, 0.2844, 0.3587, 0.2538, 0.3691, 0.2351, 0.08472, 0.2252, 0.1068, 0.2265, 0.1063, 0.2571, 0.08416, 0.2558, 0.868, 0.4529, 0.89, 0.4521, 0.8898, 0.4827, 0.8678, 0.4834, 0.3822, 0.4843, 0.3926, 0.5047, 0.3904, 0.5348, 0.3798, 0.5144, 0.8684, 0.4201, 0.8904, 0.4194, 0.89, 0.4521, 0.868, 0.4529, 0.08574, 0.1944, 0.1078, 0.1957, 0.1068, 0.2265, 0.08472, 0.2252, 0.393, 0.2961, 0.3841, 0.3149, 0.3618, 0.2844, 0.372, 0.2657, 0.5488, 0.08923, 0.5581, 0.109, 0.5398, 0.1394, 0.5292, 0.1196, 0.4022, 0.4536, 0.4113, 0.474, 0.3926, 0.5047, 0.3822, 0.4843, 0.2463, 0.2958, 0.2372, 0.3152, 0.2146, 0.2844, 0.225, 0.265, 0.5861, 0.7587, 0.5641, 0.7582, 0.5634, 0.7292, 0.5855, 0.7297, 0.754, 0.8324, 0.732, 0.8377, 0.7319, 0.8125, 0.754, 0.8063, 0.1902, 0.1693, 0.1774, 0.1925, 0.1609, 0.1432, 0.1704, 0.09853, 0.3608, 0.7411, 0.3873, 0.7428, 0.3873, 0.8544, 0.355, 0.873, 0.09243, 0.8116, 0.09314, 0.7896, 0.1047, 0.7896, 0.1052, 0.8117, 0.5855, 0.6999, 0.5634, 0.6994, 0.5635, 0.6877, 0.5856, 0.6881, 0.2224, 0.2349, 0.2118, 0.2543, 0.2122, 0.2425, 0.2228, 0.2231, 0.0285, 0.2707, 0.04031, 0.2523, 0.04009, 0.2641, 0.02982, 0.2826, 0.08416, 0.2558, 0.1063, 0.2571, 0.1061, 0.2689, 0.08408, 0.2673, 0.8678, 0.4834, 0.8898, 0.4827, 0.8898, 0.4943, 0.8678, 0.495, 0.05052, 0.4164, 0.0247, 0.4074, 0.02265, 0.3625, 0.05333, 0.3653, 0.4909, 0.7148, 0.4593, 0.7125, 0.4548, 0.667, 0.4857, 0.6619, 0.3369, 0.17, 0.3244, 0.1927, 0.3078, 0.144, 0.3174, 0.09908, 0.08403, 0.3181, 0.1107, 0.3195, 0.1153, 0.3692, 0.08423, 0.3676, 0.1873, 0.5229, 0.1609, 0.5247, 0.1609, 0.4078, 0.1769, 0.3863, 0.3499, 0.5833, 0.3628, 0.6075, 0.3364, 0.7217, 0.3268, 0.676, 0.4967, 0.2198, 0.5097, 0.2435, 0.4835, 0.3578, 0.4738, 0.3123, 0.5095, 0.6154, 0.5358, 0.6147, 0.5474, 0.6579, 0.5166, 0.6589, 0.2004, 0.8279, 0.2004, 0.85, 0.1614, 0.8577, 0.1516, 0.8311, 0.3802, 0.5263, 0.3909, 0.5465, 0.3628, 0.6075, 0.3499, 0.5833, 0.7495, 0.2356, 0.776, 0.2354, 0.776, 0.2707, 0.7495, 0.2709, 0.2228, 0.2231, 0.2122, 0.2425, 0.1774, 0.1925, 0.1902, 0.1693, 0.5269, 0.1619, 0.5377, 0.1817, 0.5097, 0.2435, 0.4967, 0.2198, 0.5856, 0.6881, 0.5635, 0.6877, 0.5654, 0.615, 0.5877, 0.6148, 0.08408, 0.2673, 0.1061, 0.2689, 0.1107, 0.3195, 0.08403, 0.3181, 0.3696, 0.2232, 0.3591, 0.2421, 0.3244, 0.1927, 0.3369, 0.17, 0.7266, 0.3252, 0.7044, 0.3108, 0.6965, 0.2713, 0.723, 0.2711, 0.6528, 0.242, 0.6747, 0.26, 0.6805, 0.301, 0.6541, 0.3007, 0.3913, 0.1834, 0.363, 0.1222, 0.3978, 0.1292, 0.4388, 0.1145, 0.6276, 0.3352, 0.6012, 0.3348, 0.6012, 0.3, 0.6276, 0.3003, 0.8678, 0.495, 0.8898, 0.4943, 0.8912, 0.555, 0.8695, 0.5524, 0.5377, 0.1817, 0.5852, 0.2506, 0.5445, 0.2365, 0.5097, 0.2435, 0.3909, 0.5465, 0.4383, 0.6153, 0.3976, 0.6006, 0.3628, 0.6075, 0.2161, 0.1222, 0.2509, 0.1291, 0.2444, 0.1839, 0.2918, 0.1151, 0.2444, 0.1839, 0.2509, 0.1291, 0.8238, 0.4965, 0.8458, 0.4958, 0.8474, 0.5532, 0.825, 0.5573, 0.7425, 0.9631, 0.7315, 0.963, 0.7315, 0.8965, 0.7426, 0.8902, 0.6805, 0.3358, 0.6541, 0.3355, 0.6541, 0.3007, 0.6805, 0.301, 0.6409, 0.3353, 0.6276, 0.3352, 0.6276, 0.3003, 0.6408, 0.3005, 0.6086, 0.2592, 0.6308, 0.2417, 0.6276, 0.3003, 0.6012, 0.3, 0.6418, 0.2354, 0.6528, 0.242, 0.6541, 0.3007, 0.6408, 0.3005, 0.7706, 0.3104, 0.7486, 0.3251, 0.7495, 0.2709, 0.776, 0.2707, 0.7377, 0.3304, 0.7266, 0.3252, 0.723, 0.2711, 0.7362, 0.271, 0.04009, 0.2641, 0.06208, 0.2657, 0.05759, 0.3162, 0.03135, 0.3138, 0.07308, 0.2665, 0.08408, 0.2673, 0.08403, 0.3181, 0.07062, 0.3177, 0.6297, 0.6891, 0.6077, 0.6886, 0.6098, 0.6152, 0.6316, 0.6164, 0.5966, 0.6884, 0.5856, 0.6881, 0.5877, 0.6148, 0.5988, 0.6147, 0.6965, 0.236, 0.723, 0.2358, 0.723, 0.2711, 0.6965, 0.2713, 0.7362, 0.2357, 0.7495, 0.2356, 0.7495, 0.2709, 0.7362, 0.271, 0.2004, 0.7836, 0.2004, 0.8058, 0.1516, 0.8045, 0.1614, 0.778, 0.2004, 0.8168, 0.2004, 0.8279, 0.1516, 0.8311, 0.1417, 0.8178, 0.4565, 0.6225, 0.483, 0.618, 0.4857, 0.6619, 0.4548, 0.667, 0.4963, 0.6149, 0.5095, 0.6154, 0.5166, 0.6589, 0.5013, 0.6584, 0.2402, 0.5193, 0.2137, 0.5211, 0.2078, 0.3842, 0.2402, 0.4023, 0.2005, 0.522, 0.1873, 0.5229, 0.1769, 0.3863, 0.1914, 0.3734, 0.03135, 0.3138, 0.05759, 0.3162, 0.05333, 0.3653, 0.02265, 0.3625, 0.07062, 0.3177, 0.08403, 0.3181, 0.08423, 0.3676, 0.06857, 0.367, 0.5474, 0.7038, 0.5217, 0.7117, 0.5166, 0.6589, 0.5474, 0.6579, 0.5068, 0.7158, 0.4909, 0.7148, 0.4857, 0.6619, 0.5013, 0.6584, 0.1129, 0.4137, 0.08142, 0.4187, 0.08423, 0.3676, 0.1153, 0.3692, 0.06555, 0.4219, 0.05052, 0.4164, 0.05333, 0.3653, 0.06857, 0.367, 0.8238, 0.4849, 0.8458, 0.4842, 0.8458, 0.4958, 0.8238, 0.4965, 0.8568, 0.4838, 0.8678, 0.4834, 0.8678, 0.495, 0.8568, 0.4954, 0.04031, 0.2523, 0.06218, 0.2542, 0.06208, 0.2657, 0.04009, 0.2641, 0.07317, 0.255, 0.08416, 0.2558, 0.08408, 0.2673, 0.07308, 0.2665, 0.6296, 0.7009, 0.6075, 0.7004, 0.6077, 0.6886, 0.6297, 0.6891, 0.5965, 0.7001, 0.5855, 0.6999, 0.5856, 0.6881, 0.5966, 0.6884, 0.09452, 0.8559, 0.0929, 0.8337, 0.1056, 0.8338, 0.1061, 0.8559, 0.09267, 0.8226, 0.09243, 0.8116, 0.1052, 0.8117, 0.1054, 0.8227, 0.3078, 0.7377, 0.3343, 0.7394, 0.3241, 0.871, 0.308, 0.8493, 0.3475, 0.7403, 0.3608, 0.7411, 0.355, 0.873, 0.3388, 0.8841, 0.7981, 0.8371, 0.776, 0.8321, 0.776, 0.806, 0.7981, 0.8118, 0.765, 0.8322, 0.754, 0.8324, 0.754, 0.8063, 0.765, 0.8061, 0.6302, 0.7597, 0.6082, 0.7592, 0.6075, 0.7302, 0.6296, 0.7307, 0.5972, 0.759, 0.5861, 0.7587, 0.5855, 0.7297, 0.5965, 0.7299, 0.04192, 0.191, 0.06378, 0.1928, 0.06274, 0.2236, 0.04089, 0.2217, 0.07476, 0.1936, 0.08574, 0.1944, 0.08472, 0.2252, 0.07373, 0.2244, 0.8245, 0.4216, 0.8464, 0.4208, 0.846, 0.4536, 0.824, 0.4544, 0.8574, 0.4205, 0.8684, 0.4201, 0.868, 0.4529, 0.857, 0.4533, 0.824, 0.4544, 0.846, 0.4536, 0.8458, 0.4842, 0.8238, 0.4849, 0.857, 0.4533, 0.868, 0.4529, 0.8678, 0.4834, 0.8568, 0.4838, 0.04089, 0.2217, 0.06274, 0.2236, 0.06218, 0.2542, 0.04031, 0.2523, 0.07373, 0.2244, 0.08472, 0.2252, 0.08416, 0.2558, 0.07317, 0.255, 0.6296, 0.7307, 0.6075, 0.7302, 0.6075, 0.7004, 0.6296, 0.7009, 0.5965, 0.7299, 0.5855, 0.7297, 0.5855, 0.6999, 0.5965, 0.7001, 0.8253, 0.376, 0.8472, 0.3752, 0.8464, 0.4208, 0.8245, 0.4216, 0.8582, 0.3749, 0.8692, 0.3745, 0.8684, 0.4201, 0.8574, 0.4205, 0.6316, 0.7991, 0.6096, 0.7987, 0.6082, 0.7592, 0.6302, 0.7597, 0.5986, 0.7984, 0.5876, 0.7982, 0.5861, 0.7587, 0.5972, 0.759, 0.7976, 0.8735, 0.7756, 0.8738, 0.776, 0.8321, 0.7981, 0.8371, 0.7645, 0.8739, 0.7535, 0.874, 0.754, 0.8324, 0.765, 0.8322, 0.06581, 0.8559, 0.06422, 0.8337, 0.0929, 0.8337, 0.09452, 0.8559, 0.06398, 0.8227, 0.06375, 0.8116, 0.09243, 0.8116, 0.09267, 0.8226, 0.5162, 0.4099, 0.5159, 0.4319, 0.4554, 0.4321, 0.4558, 0.4101, 0.5157, 0.443, 0.5156, 0.454, 0.4551, 0.4541, 0.4553, 0.4431, 0.1091, 0.07349, 0.08713, 0.07192, 0.08749, 0.01113, 0.1093, 0.0127, 0.07617, 0.07113, 0.06521, 0.07034, 0.06564, 0.009564, 0.07657, 0.01035, 0.7718, 0.4346, 0.7499, 0.4354, 0.7506, 0.3746, 0.7725, 0.3738, 0.7389, 0.4358, 0.7279, 0.4362, 0.7287, 0.3754, 0.7397, 0.375, 0.7714, 0.6461, 0.7494, 0.6472, 0.7502, 0.5922, 0.7721, 0.5911, 0.7384, 0.6478, 0.7274, 0.6483, 0.7283, 0.5932, 0.7393, 0.5927, 0.7724, 0.5726, 0.7506, 0.5735, 0.7497, 0.5149, 0.7716, 0.514, 0.7396, 0.5739, 0.7287, 0.5743, 0.7278, 0.5157, 0.7387, 0.5153, 0.7716, 0.514, 0.7497, 0.5149, 0.7499, 0.4354, 0.7718, 0.4346, 0.7387, 0.5153, 0.7278, 0.5157, 0.7279, 0.4362, 0.7389, 0.4358, 0.6545, 0.409, 0.6542, 0.431, 0.5953, 0.4316, 0.5957, 0.4095, 0.654, 0.442, 0.6538, 0.453, 0.595, 0.4536, 0.5952, 0.4426, 0.5957, 0.4095, 0.5953, 0.4316, 0.5159, 0.4319, 0.5162, 0.4099, 0.5952, 0.4426, 0.595, 0.4536, 0.5156, 0.454, 0.5157, 0.443, 0.04335, 0.1484, 0.06531, 0.15, 0.06378, 0.1928, 0.04192, 0.191, 0.07628, 0.1508, 0.08726, 0.1516, 0.08574, 0.1944, 0.07476, 0.1936, 0.7716, 0.7243, 0.7495, 0.7254, 0.7494, 0.6472, 0.7714, 0.6461, 0.7385, 0.726, 0.7275, 0.7265, 0.7274, 0.6483, 0.7384, 0.6478, 0.1092, 0.1532, 0.08726, 0.1516, 0.08713, 0.07192, 0.1091, 0.07349, 0.07628, 0.1508, 0.06531, 0.15, 0.06521, 0.07034, 0.07617, 0.07113, 0.08726, 0.1516, 0.07628, 0.1508, 0.07617, 0.07113, 0.08713, 0.07192, 0.7495, 0.7254, 0.7385, 0.726, 0.7384, 0.6478, 0.7494, 0.6472, 0.06531, 0.15, 0.07628, 0.1508, 0.07476, 0.1936, 0.06378, 0.1928, 0.5953, 0.4316, 0.5952, 0.4426, 0.5157, 0.443, 0.5159, 0.4319, 0.6542, 0.431, 0.654, 0.442, 0.5952, 0.4426, 0.5953, 0.4316, 0.7497, 0.5149, 0.7387, 0.5153, 0.7389, 0.4358, 0.7499, 0.4354, 0.7506, 0.5735, 0.7396, 0.5739, 0.7387, 0.5153, 0.7497, 0.5149, 0.7494, 0.6472, 0.7384, 0.6478, 0.7393, 0.5927, 0.7502, 0.5922, 0.7499, 0.4354, 0.7389, 0.4358, 0.7397, 0.375, 0.7506, 0.3746, 0.08713, 0.07192, 0.07617, 0.07113, 0.07657, 0.01035, 0.08749, 0.01113, 0.5159, 0.4319, 0.5157, 0.443, 0.4553, 0.4431, 0.4554, 0.4321, 0.06422, 0.8337, 0.06398, 0.8227, 0.09267, 0.8226, 0.0929, 0.8337, 0.7756, 0.8738, 0.7645, 0.8739, 0.765, 0.8322, 0.776, 0.8321, 0.6096, 0.7987, 0.5986, 0.7984, 0.5972, 0.759, 0.6082, 0.7592, 0.8472, 0.3752, 0.8582, 0.3749, 0.8574, 0.4205, 0.8464, 0.4208, 0.6075, 0.7302, 0.5965, 0.7299, 0.5965, 0.7001, 0.6075, 0.7004, 0.06274, 0.2236, 0.07373, 0.2244, 0.07317, 0.255, 0.06218, 0.2542, 0.846, 0.4536, 0.857, 0.4533, 0.8568, 0.4838, 0.8458, 0.4842, 0.8464, 0.4208, 0.8574, 0.4205, 0.857, 0.4533, 0.846, 0.4536, 0.06378, 0.1928, 0.07476, 0.1936, 0.07373, 0.2244, 0.06274, 0.2236, 0.6082, 0.7592, 0.5972, 0.759, 0.5965, 0.7299, 0.6075, 0.7302, 0.776, 0.8321, 0.765, 0.8322, 0.765, 0.8061, 0.776, 0.806, 0.3343, 0.7394, 0.3475, 0.7403, 0.3388, 0.8841, 0.3241, 0.871, 0.0929, 0.8337, 0.09267, 0.8226, 0.1054, 0.8227, 0.1056, 0.8338, 0.6075, 0.7004, 0.5965, 0.7001, 0.5966, 0.6884, 0.6077, 0.6886, 0.06218, 0.2542, 0.07317, 0.255, 0.07308, 0.2665, 0.06208, 0.2657, 0.8458, 0.4842, 0.8568, 0.4838, 0.8568, 0.4954, 0.8458, 0.4958, 0.08142, 0.4187, 0.06555, 0.4219, 0.06857, 0.367, 0.08423, 0.3676, 0.5217, 0.7117, 0.5068, 0.7158, 0.5013, 0.6584, 0.5166, 0.6589, 0.05759, 0.3162, 0.07062, 0.3177, 0.06857, 0.367, 0.05333, 0.3653, 0.2137, 0.5211, 0.2005, 0.522, 0.1914, 0.3734, 0.2078, 0.3842, 0.483, 0.618, 0.4963, 0.6149, 0.5013, 0.6584, 0.4857, 0.6619, 0.2004, 0.8058, 0.2004, 0.8168, 0.1417, 0.8178, 0.1516, 0.8045, 0.723, 0.2358, 0.7362, 0.2357, 0.7362, 0.271, 0.723, 0.2711, 0.6077, 0.6886, 0.5966, 0.6884, 0.5988, 0.6147, 0.6098, 0.6152, 0.06208, 0.2657, 0.07308, 0.2665, 0.07062, 0.3177, 0.05759, 0.3162, 0.7486, 0.3251, 0.7377, 0.3304, 0.7362, 0.271, 0.7495, 0.2709, 0.6308, 0.2417, 0.6418, 0.2354, 0.6408, 0.3005, 0.6276, 0.3003, 0.6541, 0.3355, 0.6409, 0.3353, 0.6408, 0.3005, 0.6541, 0.3007, 0.7535, 0.9632, 0.7425, 0.9631, 0.7426, 0.8902, 0.7535, 0.8967, 0.5321, 0.8189, 0.5179, 0.8322, 0.5123, 0.7737, 0.5269, 0.7651, 0.5269, 0.7651, 0.5123, 0.7737, 0.5068, 0.7158, 0.5217, 0.7117, 0.07572, 0.5223, 0.05941, 0.5333, 0.06249, 0.4774, 0.07858, 0.4703, 0.07858, 0.4703, 0.06249, 0.4774, 0.06555, 0.4219, 0.08142, 0.4187, 0.05941, 0.5333, 0.04482, 0.5201, 0.04769, 0.468, 0.06249, 0.4774, 0.06249, 0.4774, 0.04769, 0.468, 0.05052, 0.4164, 0.06555, 0.4219, 0.1081, 0.504, 0.07572, 0.5223, 0.07858, 0.4703, 0.1105, 0.4586, 0.1105, 0.4586, 0.07858, 0.4703, 0.08142, 0.4187, 0.1129, 0.4137, 0.5179, 0.8322, 0.5013, 0.8219, 0.4961, 0.7681, 0.5123, 0.7737, 0.5123, 0.7737, 0.4961, 0.7681, 0.4909, 0.7148, 0.5068, 0.7158, 0.5474, 0.797, 0.5321, 0.8189, 0.5269, 0.7651, 0.5474, 0.7502, 0.5474, 0.7502, 0.5269, 0.7651, 0.5217, 0.7117, 0.5474, 0.7038, 0.3913, 0.1834, 0.3803, 0.2037, 0.3498, 0.1465, 0.363, 0.1222, 0.3803, 0.2037, 0.3696, 0.2232, 0.3369, 0.17, 0.3498, 0.1465, 0.5056, 0.123, 0.5162, 0.1424, 0.4838, 0.1963, 0.4711, 0.1731, 0.5162, 0.1424, 0.5269, 0.1619, 0.4967, 0.2198, 0.4838, 0.1963, 0.2444, 0.1839, 0.2335, 0.2036, 0.2031, 0.1458, 0.2161, 0.1222, 0.2335, 0.2036, 0.2228, 0.2231, 0.1902, 0.1693, 0.2031, 0.1458, 0.3587, 0.4879, 0.3695, 0.5067, 0.337, 0.5599, 0.3241, 0.5372, 0.3695, 0.5067, 0.3802, 0.5263, 0.3499, 0.5833, 0.337, 0.5599, 0.4711, 0.1731, 0.4838, 0.1963, 0.4642, 0.2672, 0.4548, 0.2225, 0.4838, 0.1963, 0.4967, 0.2198, 0.4738, 0.3123, 0.4642, 0.2672, 0.3241, 0.5372, 0.337, 0.5599, 0.3173, 0.6307, 0.3078, 0.5858, 0.337, 0.5599, 0.3499, 0.5833, 0.3268, 0.676, 0.3173, 0.6307, 0.363, 0.1222, 0.3498, 0.1465, 0.327, 0.05375, 0.3368, 0.007994, 0.3498, 0.1465, 0.3369, 0.17, 0.3174, 0.09908, 0.327, 0.05375, 0.5013, 0.8219, 0.4684, 0.8047, 0.4638, 0.7584, 0.4961, 0.7681, 0.4961, 0.7681, 0.4638, 0.7584, 0.4593, 0.7125, 0.4909, 0.7148, 0.04482, 0.5201, 0.02885, 0.4983, 0.02677, 0.4526, 0.04769, 0.468, 0.04769, 0.468, 0.02677, 0.4526, 0.0247, 0.4074, 0.05052, 0.4164, 0.3909, 0.1952, 0.3799, 0.2155, 0.3803, 0.2037, 0.3913, 0.1834, 0.3799, 0.2155, 0.3691, 0.2351, 0.3696, 0.2232, 0.3803, 0.2037, 0.2439, 0.1957, 0.2331, 0.2154, 0.2335, 0.2036, 0.2444, 0.1839, 0.2331, 0.2154, 0.2224, 0.2349, 0.2228, 0.2231, 0.2335, 0.2036, 0.2161, 0.1222, 0.2031, 0.1458, 0.18, 0.05347, 0.1897, 0.007994, 0.2031, 0.1458, 0.1902, 0.1693, 0.1704, 0.09853, 0.18, 0.05347, 0.2648, 0.2565, 0.2555, 0.2762, 0.2355, 0.2455, 0.2461, 0.2258, 0.2555, 0.2762, 0.2463, 0.2958, 0.225, 0.265, 0.2355, 0.2455, 0.3837, 0.4152, 0.393, 0.434, 0.3717, 0.4648, 0.3611, 0.446, 0.393, 0.434, 0.4022, 0.4536, 0.3822, 0.4843, 0.3717, 0.4648, 0.5305, 0.05015, 0.5396, 0.0696, 0.5187, 0.1, 0.5083, 0.08063, 0.5396, 0.0696, 0.5488, 0.08923, 0.5292, 0.1196, 0.5187, 0.1, 0.4117, 0.256, 0.4022, 0.2764, 0.3825, 0.2461, 0.3933, 0.2257, 0.4022, 0.2764, 0.393, 0.2961, 0.372, 0.2657, 0.3825, 0.2461, 0.3611, 0.446, 0.3717, 0.4648, 0.3691, 0.4949, 0.3583, 0.4762, 0.3717, 0.4648, 0.3822, 0.4843, 0.3798, 0.5144, 0.3691, 0.4949, 0.3933, 0.2257, 0.3825, 0.2461, 0.3799, 0.2155, 0.3909, 0.1952, 0.3825, 0.2461, 0.372, 0.2657, 0.3691, 0.2351, 0.3799, 0.2155, 0.2461, 0.2258, 0.2355, 0.2455, 0.2331, 0.2154, 0.2439, 0.1957, 0.2355, 0.2455, 0.225, 0.265, 0.2224, 0.2349, 0.2331, 0.2154, 0.09314, 0.7896, 0.1141, 0.778, 0.1257, 0.7795, 0.1047, 0.7896, 0.3691, 0.4949, 0.3798, 0.5144, 0.3802, 0.5263, 0.3695, 0.5067, 0.5051, 0.1112, 0.5158, 0.1306, 0.5162, 0.1424, 0.5056, 0.123, 0.5158, 0.1306, 0.5265, 0.1502, 0.5269, 0.1619, 0.5162, 0.1424, 0.5633, 0.007994, 0.5705, 0.02751, 0.5396, 0.0696, 0.5305, 0.05015, 0.5705, 0.02751, 0.5778, 0.04722, 0.5488, 0.08923, 0.5396, 0.0696, 0.4164, 0.373, 0.4237, 0.3925, 0.393, 0.434, 0.3837, 0.4152, 0.4237, 0.3925, 0.431, 0.4122, 0.4022, 0.4536, 0.393, 0.434, 0.4388, 0.2979, 0.4314, 0.3178, 0.4022, 0.2764, 0.4117, 0.256, 0.4314, 0.3178, 0.4241, 0.3375, 0.393, 0.2961, 0.4022, 0.2764, 0.5083, 0.08063, 0.5187, 0.1, 0.5158, 0.1306, 0.5051, 0.1112, 0.5187, 0.1, 0.5292, 0.1196, 0.5265, 0.1502, 0.5158, 0.1306, 0.01182, 0.888, 0.02084, 0.8904, 0.02074, 0.9035, 0.01623, 0.9023, 0.02084, 0.8904, 0.02995, 0.8929, 0.02529, 0.9047, 0.02074, 0.9035, 0.9514, 0.2486, 0.9398, 0.2514, 0.9321, 0.2368, 0.938, 0.2354, 0.9398, 0.2514, 0.9283, 0.2543, 0.9264, 0.2383, 0.9321, 0.2368, 0.6785, 0.8846, 0.6907, 0.887, 0.6897, 0.903, 0.6835, 0.9018, 0.6907, 0.887, 0.7031, 0.8894, 0.6958, 0.9042, 0.6897, 0.903, 0.4375, 0.9147, 0.4375, 0.9212, 0.4334, 0.922, 0.4334, 0.9166, 0.4375, 0.9212, 0.4375, 0.9275, 0.4334, 0.9274, 0.4334, 0.922, 0.2791, 0.9616, 0.2791, 0.9561, 0.2831, 0.957, 0.2831, 0.9634, 0.2791, 0.9561, 0.2791, 0.9507, 0.2831, 0.9507, 0.2831, 0.957, 0.3436, 0.9418, 0.3433, 0.9297, 0.3721, 0.9288, 0.3721, 0.9433, 0.3433, 0.9297, 0.3429, 0.9178, 0.3721, 0.9144, 0.3721, 0.9288, 0.00845, 0.778, 0.01694, 0.7803, 0.01998, 0.8136, 0.009924, 0.8108, 0.01694, 0.7803, 0.02551, 0.7826, 0.03013, 0.8163, 0.01998, 0.8136, 0.8694, 0.1271, 0.86, 0.1302, 0.856, 0.09757, 0.8673, 0.09395, 0.86, 0.1302, 0.8507, 0.1332, 0.8449, 0.1012, 0.856, 0.09757, 0.9072, 0.5547, 0.9075, 0.5428, 0.9374, 0.5465, 0.9374, 0.5608, 0.9075, 0.5428, 0.9078, 0.5309, 0.9374, 0.5322, 0.9374, 0.5465, 0.007987, 0.8422, 0.01781, 0.8449, 0.02084, 0.8904, 0.01182, 0.888, 0.01781, 0.8449, 0.02774, 0.8476, 0.02995, 0.8929, 0.02084, 0.8904, 0.9491, 0.2957, 0.9363, 0.2989, 0.9398, 0.2514, 0.9514, 0.2486, 0.9363, 0.2989, 0.9236, 0.302, 0.9283, 0.2543, 0.9398, 0.2514, 0.6705, 0.8369, 0.6841, 0.8396, 0.6907, 0.887, 0.6785, 0.8846, 0.6841, 0.8396, 0.6979, 0.8422, 0.7031, 0.8894, 0.6907, 0.887, 0.8608, 0.0628, 0.8497, 0.06635, 0.8495, 0.02098, 0.8595, 0.01776, 0.8497, 0.06635, 0.8387, 0.06987, 0.8396, 0.02417, 0.8495, 0.02098, 0.8595, 0.01776, 0.8495, 0.02098, 0.8433, 0.009603, 0.8483, 0.007994, 0.8495, 0.02098, 0.8396, 0.02417, 0.8383, 0.0112, 0.8433, 0.009603, 0.009924, 0.8108, 0.01998, 0.8136, 0.01781, 0.8449, 0.007987, 0.8422, 0.01998, 0.8136, 0.03013, 0.8163, 0.02774, 0.8476, 0.01781, 0.8449, 0.9514, 0.3261, 0.9384, 0.3293, 0.9363, 0.2989, 0.9491, 0.2957, 0.9384, 0.3293, 0.9255, 0.3325, 0.9236, 0.302, 0.9363, 0.2989, 0.6738, 0.806, 0.6875, 0.8087, 0.6841, 0.8396, 0.6705, 0.8369, 0.6875, 0.8087, 0.7015, 0.8115, 0.6979, 0.8422, 0.6841, 0.8396, 0.8673, 0.09395, 0.856, 0.09757, 0.8497, 0.06635, 0.8608, 0.0628, 0.856, 0.09757, 0.8449, 0.1012, 0.8387, 0.06987, 0.8497, 0.06635, 0.6268, 0.1851, 0.6235, 0.1753, 0.6293, 0.1749, 0.6337, 0.1882, 0.6235, 0.1753, 0.6203, 0.1656, 0.625, 0.1618, 0.6293, 0.1749, 0.6092, 0.1567, 0.6129, 0.168, 0.6069, 0.1674, 0.6012, 0.1503, 0.6129, 0.168, 0.6167, 0.1793, 0.6126, 0.1847, 0.6069, 0.1674, 0.7928, 0.191, 0.7966, 0.1795, 0.8005, 0.1849, 0.7948, 0.2024, 0.7966, 0.1795, 0.8003, 0.1682, 0.8062, 0.1677, 0.8005, 0.1849, 0.7963, 0.1563, 0.7931, 0.1659, 0.7887, 0.162, 0.793, 0.149, 0.7931, 0.1659, 0.7899, 0.1755, 0.7843, 0.1751, 0.7887, 0.162, 0.6337, 0.1882, 0.6293, 0.1749, 0.6488, 0.1631, 0.6515, 0.1712, 0.6293, 0.1749, 0.625, 0.1618, 0.6462, 0.155, 0.6488, 0.1631, 0.1242, 0.2101, 0.1242, 0.1908, 0.1449, 0.1857, 0.1449, 0.2028, 0.1242, 0.1908, 0.1242, 0.1718, 0.1449, 0.1687, 0.1449, 0.1857, 0.6711, 0.783, 0.6709, 0.7648, 0.6912, 0.7681, 0.6915, 0.7885, 0.6709, 0.7648, 0.6707, 0.7467, 0.6909, 0.7479, 0.6912, 0.7681, 0.7623, 0.1714, 0.765, 0.1632, 0.7843, 0.1751, 0.78, 0.1884, 0.765, 0.1632, 0.7677, 0.1552, 0.7887, 0.162, 0.7843, 0.1751, 0.7888, 0.7834, 0.7722, 0.7868, 0.772, 0.7658, 0.7886, 0.7631, 0.7886, 0.7631, 0.772, 0.7658, 0.7718, 0.745, 0.7885, 0.7429, 0.008227, 0.193, 0.008146, 0.1759, 0.02706, 0.1835, 0.02717, 0.2027, 0.008146, 0.1759, 0.008066, 0.1588, 0.02695, 0.1646, 0.02706, 0.1835, 0.1874, 0.7287, 0.1919, 0.7152, 0.2074, 0.7261, 0.2016, 0.7436, 0.1919, 0.7152, 0.1963, 0.7019, 0.2131, 0.7088, 0.2074, 0.7261, 0.1706, 0.7119, 0.1735, 0.7033, 0.1919, 0.7152, 0.1874, 0.7287, 0.1735, 0.7033, 0.1763, 0.6948, 0.1963, 0.7019, 0.1919, 0.7152, 0.03975, 0.7287, 0.03531, 0.7153, 0.05395, 0.7033, 0.05678, 0.7119, 0.03531, 0.7153, 0.0309, 0.7019, 0.05115, 0.6948, 0.05395, 0.7033, 0.02511, 0.7436, 0.01935, 0.7261, 0.03531, 0.7153, 0.03975, 0.7287, 0.01935, 0.7261, 0.01364, 0.7089, 0.0309, 0.7019, 0.03531, 0.7153, 0.7888, 0.7834, 0.7886, 0.7631, 0.808, 0.758, 0.8081, 0.7762, 0.7886, 0.7631, 0.7885, 0.7429, 0.8078, 0.7399, 0.808, 0.758, 0.6747, 0.1789, 0.6515, 0.1712, 0.6488, 0.1631, 0.6756, 0.1673, 0.6756, 0.1673, 0.6488, 0.1631, 0.6462, 0.155, 0.6765, 0.1558, 0.7623, 0.1714, 0.7391, 0.179, 0.7383, 0.1674, 0.765, 0.1632, 0.765, 0.1632, 0.7383, 0.1674, 0.7374, 0.1559, 0.7677, 0.1552, 0.7391, 0.179, 0.6747, 0.1789, 0.6756, 0.1673, 0.7383, 0.1674, 0.7383, 0.1674, 0.6756, 0.1673, 0.6765, 0.1558, 0.7374, 0.1559, 0.2918, 0.2984, 0.2845, 0.3182, 0.2555, 0.2762, 0.2648, 0.2565, 0.2845, 0.3182, 0.2772, 0.3379, 0.2463, 0.2958, 0.2555, 0.2762, 0.1242, 0.2101, 0.1094, 0.212, 0.1093, 0.1922, 0.1242, 0.1908, 0.1242, 0.1908, 0.1093, 0.1922, 0.1093, 0.1726, 0.1242, 0.1718, 0.04356, 0.2073, 0.02717, 0.2027, 0.02706, 0.1835, 0.04349, 0.1875, 0.04349, 0.1875, 0.02706, 0.1835, 0.02695, 0.1646, 0.04342, 0.1679, 0.7063, 0.79, 0.6915, 0.7885, 0.6912, 0.7681, 0.706, 0.769, 0.706, 0.769, 0.6912, 0.7681, 0.6909, 0.7479, 0.7058, 0.7482, 0.05678, 0.7119, 0.05395, 0.7033, 0.08226, 0.7078, 0.08131, 0.7201, 0.05395, 0.7033, 0.05115, 0.6948, 0.0832, 0.6957, 0.08226, 0.7078, 0.08131, 0.7201, 0.08226, 0.7078, 0.1451, 0.7078, 0.1461, 0.7201, 0.08226, 0.7078, 0.0832, 0.6957, 0.1442, 0.6957, 0.1451, 0.7078, 0.1461, 0.7201, 0.1451, 0.7078, 0.1735, 0.7033, 0.1706, 0.7119, 0.1451, 0.7078, 0.1442, 0.6957, 0.1763, 0.6948, 0.1735, 0.7033])
me_cube.materials.append(mat_material)
me_cube.materials.append(mat_material_001)
me_cube.materials.append(mat_material_002)
me_cube.materials.append(mat_crab)
me_cube.materials.append(mat_material_005)
me_cube.use_remesh_preserve_volume = False
me_cube.use_remesh_preserve_attributes = False
me_cube.use_mirror_vertex_groups = False
me_cube.update()
arm_armature = bpy.data.armatures.new('Armature')  # bones are not reproduced

# ---- objects
ob_armature = bpy.data.objects.new('Armature', arm_armature)
ob_cube = bpy.data.objects.new('Cube', me_cube)

# ---- transforms, parenting, visibility, modifiers, constraints
ob_armature.location = (-0.02839, 0.004811, -0.4199)
ob_armature.rotation_euler = (0.0, -0.0, 1.571)
ob_armature.scale = (1.0, 1.0, 0.7209)
ob_armature.show_in_front = True
ob_armature.lineart.crease_threshold = 0.0
ob_cube.parent = ob_armature
ob_cube.matrix_parent_inverse = Matrix(((1.0, 0.0, 0.0, -0.004811), (0.0, 1.0, 0.0, -0.02839), (0.0, 0.0, 1.387, 0.5824), (0.0, 0.0, 0.0, 1.0)))
ob_cube.location = (0.0, 0.0, 0.0)
ob_cube.scale = (1.821, 1.821, 1.151)
ob_cube.lock_rotations_4d = False
ob_cube.empty_display_type = 'ARROWS'
ob_cube.lineart.crease_threshold = 0.0
_vg = ob_cube.vertex_groups.new(name='Ctrl Bone')
_vg = ob_cube.vertex_groups.new(name='Torso')
_vg.add([4, 5, 6, 7, 80, 81, 82, 83, 84, 85, 86, 87, 88, 89, 90, 91, 92, 93, 94, 95, 96, 97, 98, 99, 100, 101, 102, 103, 104, 105, 106, 107, 108, 109, 110, 111, 112, 113, 114, 115, 116, 117, 118, 119, 120, 121, 122, 123, 124, 125, 126, 127, 128, 129, 130, 131, 132, 133, 134, 135, 136, 137, 138, 139, 140, 141, 142, 143, 144, 145, 146, 147, 148, 149, 150, 151, 152, 153, 154, 155, 156, 157, 158, 159, 532, 533, 534, 535, 536, 537, 538, 539, 540, 541, 542, 543, 544, 545, 546, 547, 548, 549, 550, 551, 552, 553, 554, 555, 556, 557, 558, 559], 1.0, 'REPLACE')
_vg = ob_cube.vertex_groups.new(name='head')
_vg.add([0, 1, 2, 3, 8, 9, 10, 11, 12, 13, 14, 15, 16, 17, 18, 19, 20, 21, 22, 23, 24, 25, 26, 27, 28, 29, 30, 31, 32, 33, 34, 35, 36, 37, 38, 39, 40, 41, 42, 43, 44, 45, 46, 47, 48, 49, 50, 51, 52, 53, 54, 55, 56, 57, 58, 59, 60, 61, 62, 63, 64, 65, 66, 67, 68, 69, 70, 71, 72, 73, 74, 75, 76, 77, 78, 79, 288, 289, 290, 291, 292, 293, 294, 295, 296, 297, 298, 299, 300, 301, 302, 303, 304, 305, 306, 307, 308, 309, 310, 311, 312, 313, 314, 315, 316, 317, 318, 319, 320, 321, 322, 323, 324, 325, 326, 327, 384, 385, 386, 387, 388, 389, 390, 391, 392, 393, 394, 395, 396, 397, 398, 399, 400, 401, 402, 403, 404, 405, 406, 407, 464, 465, 466, 467, 468, 469, 470, 471, 472, 473, 474, 475, 504, 505, 506, 507, 508, 509, 510, 511, 512, 513, 514, 515, 516, 517, 518, 519, 520, 521, 522, 523, 524, 525, 526, 527, 528, 529, 530, 531], 1.0, 'REPLACE')
_vg = ob_cube.vertex_groups.new(name='UpperArm.L')
_vg.add([8, 9, 24, 25, 328, 329, 332, 333, 384, 385, 400, 401, 408, 409, 412, 413, 464, 472, 476, 478, 508, 509, 510, 511, 596, 597, 598, 599], 1.0, 'REPLACE')
_vg = ob_cube.vertex_groups.new(name='LowerArm.L')
_vg.add([328, 329, 332, 333, 336, 337, 340, 341, 348, 349, 350, 351, 352, 353, 356, 357, 408, 409, 412, 413, 416, 417, 420, 421, 428, 429, 430, 431, 432, 433, 436, 437, 476, 478, 480, 482, 486, 487, 488, 490, 596, 597, 598, 599, 604, 605, 606, 607, 612, 613, 614, 615, 620, 621, 622, 623], 1.0, 'REPLACE')
_vg = ob_cube.vertex_groups.new(name='Finger.L')
_vg.add([352, 353, 356, 357, 360, 361, 364, 365, 368, 369, 370, 371, 432, 433, 436, 437, 440, 441, 444, 445, 448, 449, 450, 451, 488, 490, 492, 494, 496, 497, 620, 621, 622, 623, 628, 629, 630, 631, 632, 633, 634, 635, 640, 641, 642, 643, 650, 651], 1.0, 'REPLACE')
_vg = ob_cube.vertex_groups.new(name='Thumb.L')
for _i, _w in zip([352, 353, 368, 369, 376, 377, 380, 383, 432, 433, 450, 451, 456, 457, 460, 461, 488, 497, 500, 502, 620, 621, 622, 623, 632, 633, 634, 635], [1.0, 1.0, 1.0, 1.0, 1.0, 1.0, 1.0, 1.0, 1.0, 1.0, 1.0, 1.0, 1.0, 1.0, 1.0, 1.0, 1.0, 1.0, 1.0, 1.0, 0.6667, 0.3333, 0.6667, 0.3333, 0.6667, 0.3333, 0.3333, 0.6667]): _vg.add([_i], _w, 'REPLACE')
_vg = ob_cube.vertex_groups.new(name='SecondUpperLeg.L')
_vg.add([118, 119, 132, 133, 168, 169, 172, 173, 228, 229, 230, 231], 1.0, 'REPLACE')
_vg = ob_cube.vertex_groups.new(name='SecondLoweLeg.L')
_vg.add([168, 169, 172, 173, 200, 201, 204, 205], 1.0, 'REPLACE')
_vg = ob_cube.vertex_groups.new(name='FirstUpperLeg.L')
_vg.add([82, 83, 114, 115, 162, 163, 164, 165, 224, 225, 226, 227, 552, 553, 554, 555, 560, 561, 562, 563, 576, 577, 578, 579], 1.0, 'REPLACE')
_vg = ob_cube.vertex_groups.new(name='FirstLowerLeg.L')
_vg.add([162, 163, 164, 165, 194, 195, 196, 197, 560, 561, 562, 563, 568, 569, 570, 571], 1.0, 'REPLACE')
_vg = ob_cube.vertex_groups.new(name='ThidrUpperLeg.L')
_vg.add([94, 95, 136, 137, 176, 177, 178, 179, 232, 233, 234, 235], 1.0, 'REPLACE')
_vg = ob_cube.vertex_groups.new(name='ThirdLowerLeg.L')
_vg.add([176, 177, 178, 179, 208, 209, 210, 211], 1.0, 'REPLACE')
_vg = ob_cube.vertex_groups.new(name='FourthUpperLeg.L')
_vg.add([110, 111, 144, 147, 184, 185, 188, 189, 236, 237, 238, 239], 1.0, 'REPLACE')
_vg = ob_cube.vertex_groups.new(name='FourthLowerLeg.L')
_vg.add([184, 185, 188, 189, 216, 217, 220, 221], 1.0, 'REPLACE')
_vg = ob_cube.vertex_groups.new(name='UpperArm.R.001')
_vg.add([10, 11, 28, 29, 330, 331, 334, 335, 386, 387, 404, 405, 410, 411, 414, 415, 465, 474, 477, 479, 504, 505, 506, 507, 592, 593, 594, 595], 1.0, 'REPLACE')
_vg = ob_cube.vertex_groups.new(name='LowerArm.R.001')
_vg.add([330, 331, 334, 335, 338, 339, 342, 343, 344, 345, 346, 347, 354, 355, 358, 359, 410, 411, 414, 415, 418, 419, 422, 423, 424, 425, 426, 427, 434, 435, 438, 439, 477, 479, 481, 483, 484, 485, 489, 491, 592, 593, 594, 595, 600, 601, 602, 603, 608, 609, 610, 611, 616, 617, 618, 619], 1.0, 'REPLACE')
_vg = ob_cube.vertex_groups.new(name='Finger.R.001')
_vg.add([354, 355, 358, 359, 362, 363, 366, 367, 372, 373, 374, 375, 434, 435, 438, 439, 442, 443, 446, 447, 452, 453, 454, 455, 489, 491, 493, 495, 498, 499, 616, 617, 618, 619, 624, 625, 626, 627, 636, 637, 638, 639, 644, 645, 646, 647, 648, 649], 1.0, 'REPLACE')
_vg = ob_cube.vertex_groups.new(name='Thumb.R.001')
for _i, _w in zip([354, 355, 373, 375, 378, 379, 381, 382, 434, 435, 452, 453, 458, 459, 462, 463, 489, 498, 501, 503, 616, 617, 618, 619, 636, 637, 638, 639], [1.0, 1.0, 1.0, 1.0, 1.0, 1.0, 1.0, 1.0, 1.0, 1.0, 1.0, 1.0, 1.0, 1.0, 1.0, 1.0, 1.0, 1.0, 1.0, 1.0, 0.6667, 0.3333, 0.6667, 0.3333, 0.6667, 0.3333, 0.3333, 0.6667]): _vg.add([_i], _w, 'REPLACE')
_vg = ob_cube.vertex_groups.new(name='SecondUpperLeg.R.001')
_vg.add([126, 127, 134, 135, 170, 171, 174, 175, 248, 249, 250, 251], 1.0, 'REPLACE')
_vg = ob_cube.vertex_groups.new(name='SecondLoweLeg.R.001')
_vg.add([170, 171, 174, 175, 202, 203, 206, 207], 1.0, 'REPLACE')
_vg = ob_cube.vertex_groups.new(name='FirstUpperLeg.R.001')
_vg.add([86, 87, 122, 123, 160, 161, 166, 167, 252, 253, 254, 255, 556, 557, 558, 559, 564, 565, 566, 567, 580, 581, 582, 583], 1.0, 'REPLACE')
_vg = ob_cube.vertex_groups.new(name='FirstLowerLeg.R.001')
_vg.add([160, 161, 166, 167, 192, 193, 198, 199, 564, 565, 566, 567, 572, 573, 574, 575], 1.0, 'REPLACE')
_vg = ob_cube.vertex_groups.new(name='ThidrUpperLeg.R.001')
_vg.add([90, 91, 138, 139, 180, 181, 182, 183, 244, 245, 246, 247], 1.0, 'REPLACE')
_vg = ob_cube.vertex_groups.new(name='ThirdLowerLeg.R.001')
_vg.add([180, 181, 182, 183, 212, 213, 214, 215], 1.0, 'REPLACE')
_vg = ob_cube.vertex_groups.new(name='FourthUpperLeg.R.001')
_vg.add([106, 107, 148, 151, 186, 187, 190, 191, 240, 241, 242, 243], 1.0, 'REPLACE')
_vg = ob_cube.vertex_groups.new(name='FourthLowerLeg.R.001')
_vg.add([186, 187, 190, 191, 218, 219, 222, 223], 1.0, 'REPLACE')
_vg = ob_cube.vertex_groups.new(name='1stLeg IK.L')
for _i, _w in zip([162, 164, 165, 194, 195, 196, 197, 226, 258, 259, 260, 261, 560, 561, 562, 563, 568, 569, 570, 571, 578, 579, 584, 585, 586, 587], [0.02301, 0.1243, 0.08601, 0.08536, 0.05774, 0.8912, 0.7736, 0.0005051, 0.565, 0.1575, 0.9394, 0.9154, 0.09053, 0.05677, 0.05734, 0.02867, 0.6226, 0.354, 0.535, 0.2964, 0.0003367, 0.0001684, 0.8146, 0.6898, 0.6628, 0.4102]): _vg.add([_i], _w, 'REPLACE')
_vg = ob_cube.vertex_groups.new(name='FirstFoot.L')
_vg.add([194, 195, 196, 197, 258, 259, 260, 261, 568, 569, 570, 571, 584, 585, 586, 587], 1.0, 'REPLACE')
_vg = ob_cube.vertex_groups.new(name='2ndLeg IK.L')
for _i, _w in zip([168, 169, 200, 201, 229, 264, 265, 268, 269], [0.07321, 0.1557, 0.8891, 0.9736, 2.15e-05, 0.9584, 0.9383, 0.08888, 0.009367]): _vg.add([_i], _w, 'REPLACE')
_vg = ob_cube.vertex_groups.new(name='SecondFoot.L')
_vg.add([200, 204, 205, 264, 265, 268, 269], 1.0, 'REPLACE')
_vg = ob_cube.vertex_groups.new(name='3rd Leg IK.L')
for _i, _w in zip([176, 179, 208, 209, 210, 211, 272, 273, 274, 275], [0.07862, 0.02337, 0.894, 0.132, 0.05363, 0.8537, 0.8428, 0.09946, 0.05969, 0.706]): _vg.add([_i], _w, 'REPLACE')
_vg = ob_cube.vertex_groups.new(name='ThirdFoot.L')
_vg.add([208, 209, 210, 211, 272, 273, 274, 275], 1.0, 'REPLACE')
_vg = ob_cube.vertex_groups.new(name='4th Leg IK.L')
for _i, _w in zip([216, 220, 221, 280, 281, 284, 285], [0.0001968, 0.05104, 0.1066, 0.07975, 0.04495, 0.1639, 0.4267]): _vg.add([_i], _w, 'REPLACE')
_vg = ob_cube.vertex_groups.new(name='FourthFoot.L')
_vg.add([216, 217, 220, 221, 280, 281, 284, 285], 1.0, 'REPLACE')
_vg = ob_cube.vertex_groups.new(name='Knee 1st.L')
for _i, _w in zip([308, 309, 310, 311, 316, 317, 318, 319, 320, 321, 322, 323], [0.02366, 0.0244, 0.02282, 0.02287, 0.05024, 0.05438, 0.05379, 0.05013, 0.0468, 0.04772, 0.0575, 0.05318]): _vg.add([_i], _w, 'REPLACE')
_vg = ob_cube.vertex_groups.new(name='Knee 2nd.L')
_vg = ob_cube.vertex_groups.new(name='Knee 3rd.L')
_vg = ob_cube.vertex_groups.new(name='Knee 4th.L')
_vg = ob_cube.vertex_groups.new(name='LowerArm IK.L')
_vg = ob_cube.vertex_groups.new(name='Elbow.L')
_vg = ob_cube.vertex_groups.new(name='1stLeg IK.R.001')
for _i, _w in zip([160, 166, 167, 192, 193, 198, 199, 255, 256, 257, 262, 263, 564, 565, 566, 567, 572, 573, 574, 575, 580, 581, 588, 589, 590, 591], [0.02254, 0.07261, 0.1576, 0.03612, 0.09999, 0.8233, 0.8687, 0.01139, 0.1512, 0.7055, 0.9301, 0.9467, 0.05592, 0.03923, 0.1051, 0.05253, 0.5609, 0.2985, 0.6125, 0.3562, 0.003797, 0.007593, 0.6705, 0.4109, 0.8663, 0.7859]): _vg.add([_i], _w, 'REPLACE')
_vg = ob_cube.vertex_groups.new(name='FirstFoot.R.001')
_vg.add([192, 193, 198, 199, 256, 257, 262, 263, 572, 573, 574, 575, 588, 589, 590, 591], 1.0, 'REPLACE')
_vg = ob_cube.vertex_groups.new(name='2ndLeg IK.R.001')
for _i, _w in zip([170, 171, 202, 203, 266, 267, 270, 271], [0.1677, 0.06723, 0.9687, 0.8925, 0.9212, 0.9668, 0.0325, 0.06055]): _vg.add([_i], _w, 'REPLACE')
_vg = ob_cube.vertex_groups.new(name='SecondFoot.R.001')
_vg.add([202, 203, 206, 207, 266, 267, 270, 271], 1.0, 'REPLACE')
_vg = ob_cube.vertex_groups.new(name='3rd Leg IK.R.001')
for _i, _w in zip([180, 183, 212, 213, 214, 215, 276, 277, 278, 279], [0.03395, 0.06868, 0.8055, 0.0645, 0.1156, 0.8999, 0.6786, 0.08017, 0.08742, 0.7889]): _vg.add([_i], _w, 'REPLACE')
_vg = ob_cube.vertex_groups.new(name='ThirdFoot.R.001')
_vg.add([212, 213, 214, 215, 276, 277, 278, 279], 1.0, 'REPLACE')
_vg = ob_cube.vertex_groups.new(name='4th Leg IK.R.001')
_vg = ob_cube.vertex_groups.new(name='FourthFoot.R.001')
_vg.add([218, 219, 222, 223, 282, 283, 286, 287], 1.0, 'REPLACE')
_vg = ob_cube.vertex_groups.new(name='Knee 1st.R.001')
for _i, _w in zip([304, 305, 306, 307, 312, 313, 314, 315, 324, 325, 326, 327], [0.02121, 0.02182, 0.02052, 0.02037, 0.05234, 0.0471, 0.04688, 0.0522, 0.05122, 0.05616, 0.04382, 0.04348]): _vg.add([_i], _w, 'REPLACE')
_vg = ob_cube.vertex_groups.new(name='Knee 2nd.R.001')
_vg = ob_cube.vertex_groups.new(name='Knee 3rd.R.001')
_vg = ob_cube.vertex_groups.new(name='Knee 4th.R.001')
_vg = ob_cube.vertex_groups.new(name='LowerArm IK.R.001')
_vg = ob_cube.vertex_groups.new(name='Elbow.R.001')
_m = ob_cube.modifiers.new('Armature', 'ARMATURE')
_m.object = ob_armature

# ---- collection membership
col_collection_1.objects.link(ob_armature)
col_collection_1.objects.link(ob_cube)

# ---- scene / render settings (as saved in the file)
scene.frame_start = 1; scene.frame_end = 250; scene.frame_set(27)
scene.render.engine = 'CYCLES'
scene.render.image_settings.file_format = 'FFMPEG'
scene.render.resolution_x = 500
scene.render.resolution_y = 500
scene.render.fps = 30
scene.render.dither_intensity = 0.0
scene.render.use_border = True
scene.cycles.use_denoising = False
scene.cycles.samples = 128
scene.cycles.sampling_pattern = 'TABULATED_SOBOL'
scene.cycles.use_adaptive_sampling = False
scene.cycles.use_light_tree = False
scene.cycles.blur_glossy = 0.0
scene.cycles.sample_clamp_indirect = 0.0
scene.view_settings.view_transform = 'Standard'
bpy.context.view_layer.update()

# ---- added for rendering (the .blend has no active camera): camera
cam_auto = bpy.data.cameras.new('AutoCamera')
cam_auto.lens = 50.0
cam_auto.sensor_width = 36.0
cam_auto.clip_end = 1000.0
ob_auto_camera = bpy.data.objects.new('AutoCamera', cam_auto)
scene.collection.objects.link(ob_auto_camera)
ob_auto_camera.location = (15.0563, -15.1748, 11.8431)
ob_auto_camera.rotation_euler = (1.09748, -7.21219e-08, 0.694738)
scene.camera = ob_auto_camera
bpy.context.view_layer.update()
